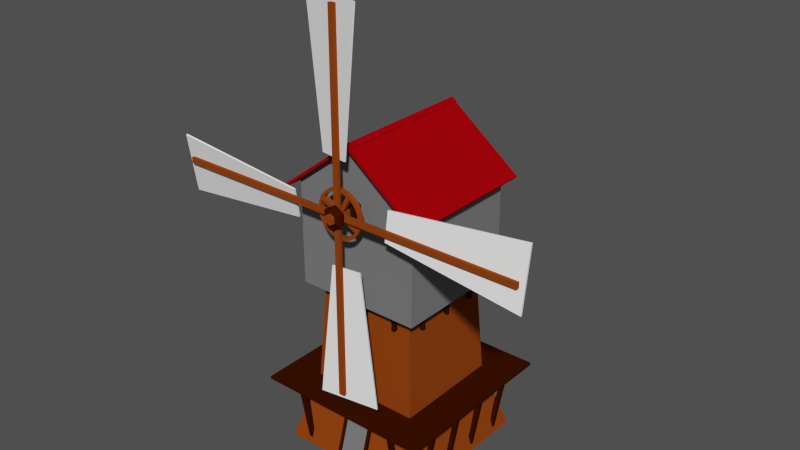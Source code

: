 # Source: WindMill_2_.blend  (saved by Blender 2.79.0; exported with 4.5.12 LTS)
import bpy
from mathutils import Matrix  # noqa: F401  (used for matrix-valued properties, if any)

bpy.ops.wm.read_factory_settings(use_empty=True)
scene = bpy.context.scene
scene.name = 'Scene'

# ---- collections
col_collection_1 = bpy.data.collections.new('Collection 1'); scene.collection.children.link(col_collection_1)

# ---- materials (node trees are filled in below, after node groups)
mat_material = bpy.data.materials.new('Material')
mat_material.alpha_threshold = 0.0
mat_material.roughness = 0.5
mat_material_001 = bpy.data.materials.new('Material.001')
mat_material_001.alpha_threshold = 0.0
mat_material_001.roughness = 0.5
mat_material_002 = bpy.data.materials.new('Material.002')
mat_material_002.alpha_threshold = 0.0
mat_material_002.roughness = 0.5
mat_material_003 = bpy.data.materials.new('Material.003')
mat_material_003.alpha_threshold = 0.0
mat_material_003.roughness = 0.5
mat_material_004 = bpy.data.materials.new('Material.004')
mat_material_004.alpha_threshold = 0.0
mat_material_004.roughness = 0.5

# ---- material node trees
mat_material.use_nodes = True; mat_material.node_tree.nodes.clear()
_N = mat_material.node_tree.nodes; _L = mat_material.node_tree.links
n0 = _N.new('ShaderNodeOutputMaterial'); n0.name = 'Material Output'; n0.location = (300, 300)
n1 = _N.new('ShaderNodeBsdfDiffuse'); n1.name = 'Diffuse BSDF'; n1.location = (10, 300)
n1.inputs[0].default_value = (0.3108, 0.06056, 0.007051, 1.0)
_L.new(n1.outputs[0], n0.inputs[0])
n0.is_active_output = True
mat_material_001.use_nodes = True; mat_material_001.node_tree.nodes.clear()
_N = mat_material_001.node_tree.nodes; _L = mat_material_001.node_tree.links
n0 = _N.new('ShaderNodeOutputMaterial'); n0.name = 'Material Output'; n0.location = (300, 300)
n1 = _N.new('ShaderNodeBsdfDiffuse'); n1.name = 'Diffuse BSDF'; n1.location = (10, 300)
_L.new(n1.outputs[0], n0.inputs[0])
n0.is_active_output = True
mat_material_002.use_nodes = True; mat_material_002.node_tree.nodes.clear()
_N = mat_material_002.node_tree.nodes; _L = mat_material_002.node_tree.links
n0 = _N.new('ShaderNodeOutputMaterial'); n0.name = 'Material Output'; n0.location = (300, 300)
n1 = _N.new('ShaderNodeBsdfDiffuse'); n1.name = 'Diffuse BSDF'; n1.location = (10, 300)
n1.inputs[0].default_value = (0.3844, 0.001275, 0.003889, 1.0)
_L.new(n1.outputs[0], n0.inputs[0])
n0.is_active_output = True
mat_material_003.use_nodes = True; mat_material_003.node_tree.nodes.clear()
_N = mat_material_003.node_tree.nodes; _L = mat_material_003.node_tree.links
n0 = _N.new('ShaderNodeOutputMaterial'); n0.name = 'Material Output'; n0.location = (300, 300)
n1 = _N.new('ShaderNodeBsdfDiffuse'); n1.name = 'Diffuse BSDF'; n1.location = (10, 300)
n1.inputs[0].default_value = (0.04696, 0.006543, 1.323e-05, 1.0)
_L.new(n1.outputs[0], n0.inputs[0])
n0.is_active_output = True
mat_material_004.use_nodes = True; mat_material_004.node_tree.nodes.clear()
_N = mat_material_004.node_tree.nodes; _L = mat_material_004.node_tree.links
n0 = _N.new('ShaderNodeOutputMaterial'); n0.name = 'Material Output'; n0.location = (300, 300)
n1 = _N.new('ShaderNodeBsdfDiffuse'); n1.name = 'Diffuse BSDF'; n1.location = (10, 300)
n1.inputs[0].default_value = (0.2203, 0.2203, 0.2203, 1.0)
_L.new(n1.outputs[0], n0.inputs[0])
n0.is_active_output = True

# ---- world
world_world = bpy.data.worlds.new('World'); scene.world = world_world
world_world.use_nodes = True; world_world.node_tree.nodes.clear()
_N = world_world.node_tree.nodes; _L = world_world.node_tree.links
n0 = _N.new('ShaderNodeOutputWorld'); n0.name = 'World Output'; n0.location = (300, 300)
n1 = _N.new('ShaderNodeBlackbody'); n1.name = 'Blackbody'; n1.location = (-272, 291)
n1.inputs[0].default_value = 7000.0
n2 = _N.new('ShaderNodeBackground'); n2.name = 'Background'; n2.location = (10, 300)
n2.inputs[0].default_value = (0.07837, 0.07837, 0.07837, 1.0)
_L.new(n2.outputs[0], n0.inputs[0])
n0.is_active_output = True
world_world.color = (0.4543, 0.4486, 0.6074)
world_world.use_sun_shadow = False
world_world.sun_shadow_jitter_overblur = 0.0
world_world.cycles.sampling_method = 'NONE'
world_world.cycles.sample_map_resolution = 256
world_world.light_settings.ao_factor = 0.4504

# ---- meshes
me_cube = bpy.data.meshes.new('Cube')
me_cube.from_pydata([(-1.133, -1.441, -1.313), (-1.133, -1.632, -0.2429), (-1.049, -1.441, -1.313), (-1.049, -1.632, -0.2429), (-1.133, -1.491, -1.484), (-1.133, -1.716, -0.2429), (-1.049, -1.491, -1.484), (-1.049, -1.716, -0.2429), (1.044, -1.44, -1.313), (1.044, -1.631, -0.2429), (1.129, -1.439, -1.313), (1.129, -1.631, -0.2429), (1.044, -1.49, -1.484), (1.044, -1.715, -0.2429), (1.129, -1.49, -1.484), (1.129, -1.715, -0.2429), (1.133, 1.441, -1.313), (1.133, 1.632, -0.2429), (1.049, 1.441, -1.313), (1.049, 1.632, -0.2429), (1.133, 1.491, -1.484), (1.133, 1.716, -0.2429), (1.049, 1.491, -1.484), (1.049, 1.716, -0.2429), (0.4075, 1.44, -1.313), (0.4074, 1.632, -0.2429), (0.3231, 1.44, -1.313), (0.323, 1.631, -0.2429), (0.4074, 1.49, -1.484), (0.4073, 1.716, -0.2429), (0.323, 1.49, -1.484), (0.3229, 1.716, -0.2429), (-0.3184, 1.44, -1.313), (-0.3185, 1.631, -0.2429), (-0.4028, 1.44, -1.313), (-0.4029, 1.631, -0.2429), (-0.3185, 1.49, -1.484), (-0.3186, 1.716, -0.2429), (-0.4029, 1.49, -1.484), (-0.403, 1.716, -0.2429), (-1.044, 1.44, -1.313), (-1.044, 1.631, -0.2429), (-1.129, 1.439, -1.313), (-1.129, 1.631, -0.2429), (-1.044, 1.49, -1.484), (-1.044, 1.715, -0.2429), (-1.129, 1.49, -1.484), (-1.129, 1.715, -0.2429), (-1.44, 1.134, -1.313), (-1.631, 1.134, -0.2429), (-1.44, 1.05, -1.313), (-1.631, 1.05, -0.2429), (-1.49, 1.134, -1.484), (-1.716, 1.134, -0.2429), (-1.49, 1.05, -1.484), (-1.716, 1.05, -0.2429), (-1.44, 0.4082, -1.313), (-1.631, 0.4082, -0.2429), (-1.44, 0.3238, -1.313), (-1.631, 0.3238, -0.2429), (-1.49, 0.4082, -1.484), (-1.716, 0.4082, -0.2429), (-1.49, 0.3238, -1.484), (-1.716, 0.3238, -0.2429), (-1.44, -0.3177, -1.313), (-1.631, -0.3177, -0.2429), (-1.44, -0.4021, -1.313), (-1.631, -0.4021, -0.2429), (-1.49, -0.3177, -1.484), (-1.716, -0.3177, -0.2429), (-1.49, -0.4021, -1.484), (-1.716, -0.4021, -0.2429), (-1.44, -1.044, -1.313), (-1.631, -1.044, -0.2429), (-1.44, -1.128, -1.313), (-1.631, -1.128, -0.2429), (-1.49, -1.044, -1.484), (-1.716, -1.044, -0.2429), (-1.49, -1.128, -1.484), (-1.716, -1.128, -0.2429), (1.44, -1.134, -1.313), (1.631, -1.134, -0.2429), (1.44, -1.05, -1.313), (1.631, -1.05, -0.2429), (1.49, -1.134, -1.484), (1.716, -1.134, -0.2429), (1.49, -1.05, -1.484), (1.716, -1.05, -0.2429), (1.44, -0.4082, -1.313), (1.631, -0.4082, -0.2429), (1.44, -0.3238, -1.313), (1.631, -0.3238, -0.2429), (1.49, -0.4082, -1.484), (1.716, -0.4082, -0.2429), (1.49, -0.3238, -1.484), (1.716, -0.3238, -0.2429), (1.44, 0.3177, -1.313), (1.631, 0.3177, -0.2429), (1.44, 0.4021, -1.313), (1.631, 0.4021, -0.2429), (1.49, 0.3177, -1.484), (1.716, 0.3177, -0.2429), (1.49, 0.4021, -1.484), (1.716, 0.4021, -0.2429), (1.44, 1.044, -1.313), (1.631, 1.044, -0.2429), (1.44, 1.128, -1.313), (1.631, 1.128, -0.2429), (1.49, 1.044, -1.484), (1.716, 1.044, -0.2429), (1.49, 1.128, -1.484), (1.716, 1.128, -0.2429), (0.0, -1.582, 4.331), (0.0, -1.668, 4.331), (0.09383, -1.582, 4.321), (0.09383, -1.668, 4.321), (0.1841, -1.582, 4.294), (0.1841, -1.668, 4.294), (0.2672, -1.582, 4.25), (0.2672, -1.668, 4.25), (0.3401, -1.582, 4.19), (0.3401, -1.668, 4.19), (0.3999, -1.582, 4.117), (0.3999, -1.668, 4.117), (0.4443, -1.582, 4.034), (0.4443, -1.668, 4.034), (0.4717, -1.582, 3.944), (0.4717, -1.668, 3.944), (0.481, -1.582, 3.85), (0.481, -1.668, 3.85), (0.4717, -1.582, 3.756), (0.4717, -1.668, 3.756), (0.4443, -1.582, 3.666), (0.4443, -1.668, 3.666), (0.3999, -1.582, 3.583), (0.3999, -1.668, 3.583), (0.3401, -1.582, 3.51), (0.3401, -1.668, 3.51), (0.2672, -1.582, 3.45), (0.2672, -1.668, 3.45), (0.1841, -1.582, 3.405), (0.1841, -1.668, 3.405), (0.09383, -1.582, 3.378), (0.09383, -1.668, 3.378), (-1.47e-07, -1.582, 3.369), (-1.47e-07, -1.668, 3.369), (-0.09383, -1.582, 3.378), (-0.09383, -1.668, 3.378), (-0.1841, -1.582, 3.405), (-0.1841, -1.668, 3.405), (-0.2672, -1.582, 3.45), (-0.2672, -1.668, 3.45), (-0.3401, -1.582, 3.51), (-0.3401, -1.668, 3.51), (-0.3999, -1.582, 3.583), (-0.3999, -1.668, 3.583), (-0.4443, -1.582, 3.666), (-0.4443, -1.668, 3.666), (-0.4717, -1.582, 3.756), (-0.4717, -1.668, 3.756), (-0.481, -1.582, 3.85), (-0.481, -1.668, 3.85), (-0.4717, -1.582, 3.944), (-0.4717, -1.668, 3.944), (-0.4443, -1.582, 4.034), (-0.4443, -1.668, 4.034), (-0.3999, -1.582, 4.117), (-0.3999, -1.668, 4.117), (-0.3401, -1.582, 4.19), (-0.3401, -1.668, 4.19), (-0.2672, -1.582, 4.25), (-0.2672, -1.668, 4.25), (-0.1841, -1.582, 4.294), (-0.1841, -1.668, 4.294), (-0.09383, -1.582, 4.321), (-0.09383, -1.668, 4.321), (0.0, -1.582, 4.271), (0.0, -1.668, 4.271), (0.08221, -1.582, 4.263), (0.08221, -1.668, 4.263), (0.1613, -1.582, 4.239), (0.1613, -1.668, 4.239), (0.2341, -1.582, 4.2), (0.2341, -1.668, 4.2), (0.298, -1.582, 4.148), (0.298, -1.668, 4.148), (0.3504, -1.582, 4.084), (0.3504, -1.668, 4.084), (0.3893, -1.582, 4.011), (0.3893, -1.668, 4.011), (0.4133, -1.582, 3.932), (0.4133, -1.668, 3.932), (0.4214, -1.582, 3.85), (0.4214, -1.668, 3.85), (0.4133, -1.582, 3.768), (0.4133, -1.668, 3.768), (0.3893, -1.582, 3.688), (0.3893, -1.668, 3.688), (0.3504, -1.582, 3.616), (0.3504, -1.668, 3.616), (0.298, -1.582, 3.552), (0.298, -1.668, 3.552), (0.2341, -1.582, 3.499), (0.2341, -1.668, 3.499), (0.1613, -1.582, 3.46), (0.1613, -1.668, 3.46), (0.08221, -1.582, 3.436), (0.08221, -1.668, 3.436), (-1.47e-07, -1.582, 3.428), (-1.47e-07, -1.668, 3.428), (-0.08221, -1.582, 3.436), (-0.08221, -1.668, 3.436), (-0.1613, -1.582, 3.46), (-0.1613, -1.668, 3.46), (-0.2341, -1.582, 3.499), (-0.2341, -1.668, 3.499), (-0.298, -1.582, 3.552), (-0.298, -1.668, 3.552), (-0.3504, -1.582, 3.616), (-0.3504, -1.668, 3.616), (-0.3893, -1.582, 3.688), (-0.3893, -1.668, 3.688), (-0.4133, -1.582, 3.768), (-0.4133, -1.668, 3.768), (-0.4214, -1.582, 3.85), (-0.4214, -1.668, 3.85), (-0.4133, -1.582, 3.932), (-0.4133, -1.668, 3.932), (-0.3893, -1.582, 4.011), (-0.3893, -1.668, 4.011), (-0.3504, -1.582, 4.084), (-0.3504, -1.668, 4.084), (-0.298, -1.582, 4.148), (-0.298, -1.668, 4.148), (-0.2341, -1.582, 4.2), (-0.2341, -1.668, 4.2), (-0.1613, -1.582, 4.239), (-0.1613, -1.668, 4.239), (-0.08221, -1.582, 4.263), (-0.08221, -1.668, 4.263), (0.02143, -1.582, 3.802), (0.02143, -1.668, 3.802), (-0.05142, -1.668, 3.841), (-0.05142, -1.582, 3.841), (-0.04752, -1.582, 3.828), (-0.04752, -1.668, 3.828), (-0.00858, -1.668, 3.901), (-0.00858, -1.582, 3.901), (-0.02143, -1.582, 3.897), (-0.02143, -1.668, 3.897), (0.05142, -1.668, 3.858), (0.05142, -1.582, 3.858), (0.04752, -1.582, 3.871), (0.04752, -1.668, 3.871), (0.00858, -1.668, 3.798), (0.00858, -1.582, 3.798), (-0.2608, -1.587, -1.605), (-0.2608, -1.326, -0.7241), (0.2608, -1.553, -1.604), (0.2608, -1.292, -0.7236), (0.2608, -1.587, -1.605), (0.2608, -1.326, -0.7241), (-0.2608, -1.292, -0.7236), (-0.2608, -1.553, -1.604), (-0.3246, -1.587, -1.605), (-0.3246, -1.308, -0.6643), (-0.3246, -1.241, -0.6643), (-0.3246, -1.52, -1.605), (0.3246, -1.241, -0.6643), (0.3246, -1.52, -1.605), (0.3246, -1.308, -0.6643), (0.3246, -1.587, -1.605), (-0.7408, -1.028, 1.534), (-0.7408, -0.9997, 2.002), (-0.6624, -1.028, 1.534), (-0.6624, -0.9997, 2.002), (-0.7408, -1.106, 1.534), (-0.7408, -1.078, 2.002), (-0.6624, -1.106, 1.534), (-0.6624, -1.078, 2.002), (-0.7408, -1.086, 1.808), (-0.7408, -1.162, 2.002), (-0.6624, -1.086, 1.808), (-0.6624, -1.162, 2.002), (-0.7408, -1.095, 1.665), (-0.7408, -1.241, 2.002), (-0.6624, -1.095, 1.665), (-0.6624, -1.241, 2.002), (-0.03469, -1.028, 1.534), (-0.03469, -0.9997, 2.002), (0.04377, -1.028, 1.534), (0.04377, -0.9997, 2.002), (-0.03469, -1.106, 1.534), (-0.03469, -1.078, 2.002), (0.04377, -1.106, 1.534), (0.04377, -1.078, 2.002), (-0.03469, -1.086, 1.808), (-0.03469, -1.162, 2.002), (0.04377, -1.086, 1.808), (0.04377, -1.162, 2.002), (-0.03469, -1.095, 1.665), (-0.03469, -1.241, 2.002), (0.04377, -1.095, 1.665), (0.04377, -1.241, 2.002), (0.6715, -1.028, 1.534), (0.6715, -0.9997, 2.002), (0.7499, -1.028, 1.534), (0.7499, -0.9997, 2.002), (0.6715, -1.106, 1.534), (0.6715, -1.078, 2.002), (0.7499, -1.106, 1.534), (0.7499, -1.078, 2.002), (0.6715, -1.086, 1.808), (0.6715, -1.162, 2.002), (0.7499, -1.086, 1.808), (0.7499, -1.162, 2.002), (0.6715, -1.095, 1.665), (0.6715, -1.241, 2.002), (0.7499, -1.095, 1.665), (0.7499, -1.241, 2.002), (0.7408, 1.028, 1.534), (0.7408, 0.9997, 2.002), (0.6624, 1.028, 1.534), (0.6624, 0.9997, 2.002), (0.7408, 1.106, 1.534), (0.7408, 1.078, 2.002), (0.6624, 1.106, 1.534), (0.6624, 1.078, 2.002), (0.7408, 1.086, 1.808), (0.7408, 1.162, 2.002), (0.6624, 1.086, 1.808), (0.6624, 1.162, 2.002), (0.7408, 1.095, 1.665), (0.7408, 1.241, 2.002), (0.6624, 1.095, 1.665), (0.6624, 1.241, 2.002), (0.03469, 1.028, 1.534), (0.03469, 0.9997, 2.002), (-0.04377, 1.028, 1.534), (-0.04377, 0.9997, 2.002), (0.03469, 1.106, 1.534), (0.03469, 1.078, 2.002), (-0.04377, 1.106, 1.534), (-0.04377, 1.078, 2.002), (0.03469, 1.086, 1.808), (0.03469, 1.162, 2.002), (-0.04377, 1.086, 1.808), (-0.04377, 1.162, 2.002), (0.03469, 1.095, 1.665), (0.03469, 1.241, 2.002), (-0.04377, 1.095, 1.665), (-0.04377, 1.241, 2.002), (-0.6715, 1.028, 1.534), (-0.6715, 0.9997, 2.002), (-0.7499, 1.028, 1.534), (-0.7499, 0.9997, 2.002), (-0.6715, 1.106, 1.534), (-0.6715, 1.078, 2.002), (-0.7499, 1.106, 1.534), (-0.7499, 1.078, 2.002), (-0.6715, 1.086, 1.808), (-0.6715, 1.162, 2.002), (-0.7499, 1.086, 1.808), (-0.7499, 1.162, 2.002), (-0.6715, 1.095, 1.665), (-0.6715, 1.241, 2.002), (-0.7499, 1.095, 1.665), (-0.7499, 1.241, 2.002), (-1.028, 0.7408, 1.534), (-0.9997, 0.7408, 2.002), (-1.028, 0.6624, 1.534), (-0.9997, 0.6624, 2.002), (-1.106, 0.7408, 1.534), (-1.078, 0.7408, 2.002), (-1.106, 0.6624, 1.534), (-1.078, 0.6624, 2.002), (-1.086, 0.7408, 1.808), (-1.162, 0.7408, 2.002), (-1.086, 0.6624, 1.808), (-1.162, 0.6624, 2.002), (-1.095, 0.7408, 1.665), (-1.241, 0.7408, 2.002), (-1.095, 0.6624, 1.665), (-1.241, 0.6624, 2.002), (-1.028, 0.03469, 1.534), (-0.9997, 0.03469, 2.002), (-1.028, -0.04377, 1.534), (-0.9997, -0.04377, 2.002), (-1.106, 0.03469, 1.534), (-1.078, 0.03469, 2.002), (-1.106, -0.04377, 1.534), (-1.078, -0.04377, 2.002), (-1.086, 0.03469, 1.808), (-1.162, 0.03469, 2.002), (-1.086, -0.04377, 1.808), (-1.162, -0.04377, 2.002), (-1.095, 0.03469, 1.665), (-1.241, 0.03469, 2.002), (-1.095, -0.04377, 1.665), (-1.241, -0.04377, 2.002), (-1.028, -0.6715, 1.534), (-0.9997, -0.6715, 2.002), (-1.028, -0.7499, 1.534), (-0.9997, -0.7499, 2.002), (-1.106, -0.6715, 1.534), (-1.078, -0.6715, 2.002), (-1.106, -0.7499, 1.534), (-1.078, -0.7499, 2.002), (-1.086, -0.6715, 1.808), (-1.162, -0.6715, 2.002), (-1.086, -0.7499, 1.808), (-1.162, -0.7499, 2.002), (-1.095, -0.6715, 1.665), (-1.241, -0.6715, 2.002), (-1.095, -0.7499, 1.665), (-1.241, -0.7499, 2.002), (1.028, -0.7408, 1.534), (0.9997, -0.7408, 2.002), (1.028, -0.6624, 1.534), (0.9997, -0.6624, 2.002), (1.106, -0.7408, 1.534), (1.078, -0.7408, 2.002), (1.106, -0.6624, 1.534), (1.078, -0.6624, 2.002), (1.086, -0.7408, 1.808), (1.162, -0.7408, 2.002), (1.086, -0.6624, 1.808), (1.162, -0.6624, 2.002), (1.095, -0.7408, 1.665), (1.241, -0.7408, 2.002), (1.095, -0.6624, 1.665), (1.241, -0.6624, 2.002), (1.028, -0.03469, 1.534), (0.9997, -0.03469, 2.002), (1.028, 0.04377, 1.534), (0.9997, 0.04377, 2.002), (1.106, -0.03469, 1.534), (1.078, -0.03469, 2.002), (1.106, 0.04377, 1.534), (1.078, 0.04377, 2.002), (1.086, -0.03469, 1.808), (1.162, -0.03469, 2.002), (1.086, 0.04377, 1.808), (1.162, 0.04377, 2.002), (1.095, -0.03469, 1.665), (1.241, -0.03469, 2.002), (1.095, 0.04377, 1.665), (1.241, 0.04377, 2.002), (1.028, 0.6715, 1.534), (0.9997, 0.6715, 2.002), (1.028, 0.7499, 1.534), (0.9997, 0.7499, 2.002), (1.106, 0.6715, 1.534), (1.078, 0.6715, 2.002), (1.106, 0.7499, 1.534), (1.078, 0.7499, 2.002), (1.086, 0.6715, 1.808), (1.162, 0.6715, 2.002), (1.086, 0.7499, 1.808), (1.162, 0.7499, 2.002), (1.095, 0.6715, 1.665), (1.241, 0.6715, 2.002), (1.095, 0.7499, 1.665), (1.241, 0.7499, 2.002), (-8.966e-08, -1.134, 4.03), (0.0, -1.416, 4.03), (0.1549, -1.134, 3.94), (0.1549, -1.416, 3.94), (0.1549, -1.134, 3.761), (0.1549, -1.416, 3.761), (-1.053e-07, -1.134, 3.672), (-1.564e-08, -1.416, 3.672), (-0.1549, -1.134, 3.761), (-0.1549, -1.416, 3.761), (-0.1549, -1.134, 3.94), (-0.1549, -1.416, 3.94), (0.1549, -1.493, 3.94), (3.527e-09, -1.493, 4.03), (0.1549, -1.493, 3.761), (-1.211e-08, -1.493, 3.672), (-0.1549, -1.493, 3.761), (-0.1549, -1.493, 3.94), (0.09251, -1.493, 3.904), (6.735e-10, -1.493, 3.958), (0.09251, -1.493, 3.797), (-8.665e-09, -1.493, 3.744), (-0.09251, -1.493, 3.797), (-0.09251, -1.493, 3.904), (0.09251, -1.754, 3.904), (1.84e-08, -1.754, 3.958), (0.09251, -1.754, 3.797), (9.062e-09, -1.754, 3.744), (-0.09251, -1.754, 3.797), (-0.09251, -1.754, 3.904), (0.1887, -1.754, 3.96), (1.905e-08, -1.754, 4.069), (0.1887, -1.754, 3.742), (8.562e-12, -1.754, 3.633), (-0.1887, -1.754, 3.742), (-0.1887, -1.754, 3.96), (0.1887, -1.83, 3.96), (1.829e-08, -1.83, 4.069), (0.1887, -1.83, 3.742), (-7.521e-10, -1.83, 3.633), (-0.1887, -1.83, 3.742), (-0.1887, -1.83, 3.96), (0.09463, -1.888, 3.905), (1.973e-08, -1.888, 3.96), (0.09463, -1.888, 3.796), (1.017e-08, -1.888, 3.742), (-0.09463, -1.888, 3.796), (-0.09463, -1.888, 3.905), (0.09463, -1.925, 3.905), (2.228e-08, -1.925, 3.96), (0.09463, -1.925, 3.796), (1.272e-08, -1.925, 3.742), (-0.09463, -1.925, 3.796), (-0.09463, -1.925, 3.905), (1.526, 1.526, -1.604), (1.526, -1.526, -1.604), (-1.526, -1.526, -1.604), (-1.526, 1.526, -1.604), (1.28, 1.28, 1.9), (1.28, -1.28, 1.9), (-1.28, -1.28, 1.9), (-1.28, 1.28, 1.9), (1.28, 1.28, 4.016), (1.28, -1.28, 4.016), (-1.28, -1.28, 4.016), (-1.28, 1.28, 4.016), (-0.0001757, 1.28, 5.003), (-0.0001757, -1.28, 5.003), (1.313, 1.28, 4.059), (1.313, -1.28, 4.059), (-1.313, -1.28, 4.059), (-1.313, 1.28, 4.059), (1.47, 1.28, 3.869), (1.47, -1.28, 3.869), (-1.47, -1.28, 3.869), (-1.47, 1.28, 3.869), (1.504, 1.28, 3.912), (1.504, -1.28, 3.912), (-1.504, -1.28, 3.912), (-1.504, 1.28, 3.912), (-1.28, -1.456, 4.016), (-0.0001757, 1.456, 5.003), (-1.28, 1.456, 4.016), (1.28, 1.456, 4.016), (1.28, -1.456, 4.016), (-0.0001757, -1.456, 5.003), (-1.313, -1.456, 4.059), (-1.313, 1.456, 4.059), (1.313, 1.456, 4.059), (1.313, -1.456, 4.059), (1.504, 1.456, 3.912), (1.47, 1.456, 3.869), (-1.47, -1.456, 3.869), (-1.504, -1.456, 3.912), (-1.504, 1.456, 3.912), (-1.47, 1.456, 3.869), (1.47, -1.456, 3.869), (1.504, -1.456, 3.912), (1.125, 1.125, -0.2453), (1.125, -1.125, -0.2453), (-1.125, -1.125, -0.2453), (-1.125, 1.125, -0.2453), (-0.0001166, 1.456, 5.008), (-0.0001166, -1.456, 5.008), (0.08546, 1.28, 5.003), (-0.08531, 1.28, 5.003), (-0.08531, -1.28, 5.003), (0.08546, -1.28, 5.003), (-0.08531, 1.456, 5.003), (-0.01244, 1.456, 5.032), (7.625e-05, 1.456, 5.068), (0.08546, 1.456, 5.003), (0.01253, 1.456, 5.032), (0.08546, -1.456, 5.003), (0.01253, -1.456, 5.032), (7.625e-05, -1.456, 5.068), (-0.08531, -1.456, 5.003), (-0.01244, -1.456, 5.032), (-0.08531, 1.456, 5.028), (7.664e-05, 1.456, 5.093), (0.08546, 1.456, 5.028), (0.08546, -1.456, 5.028), (7.664e-05, -1.456, 5.093), (-0.08531, -1.456, 5.028), (-0.08531, 1.28, 5.028), (-0.08531, -1.28, 5.028), (7.664e-05, -1.28, 5.093), (0.08546, -1.28, 5.028), (0.08546, 1.28, 5.028), (7.664e-05, 1.28, 5.093), (1.239, 1.239, 1.9), (1.239, -1.239, 1.9), (-1.239, 1.239, 1.9), (-1.239, -1.239, 1.9), (1.0, 1.0, 1.998), (1.0, -1.0, 1.998), (-1.0, 1.0, 1.998), (-1.0, -1.0, 1.998), (1.239, 1.239, 1.998), (1.239, -1.239, 1.998), (-1.239, 1.239, 1.998), (-1.239, -1.239, 1.998), (-1.125, 1.125, -0.1909), (-1.125, -1.125, -0.1909), (1.125, -1.125, -0.1909), (1.125, 1.125, -0.1909), (1.815, 1.815, -0.2453), (-1.815, 1.815, -0.2453), (-1.815, -1.815, -0.2453), (1.815, -1.815, -0.2453), (-1.815, 1.815, -0.1909), (-1.815, -1.815, -0.1909), (1.815, -1.815, -0.1909), (1.815, 1.815, -0.1909), (3.797, -1.745, 3.363), (1.034, -1.696, 3.676), (3.797, -1.712, 3.352), (1.034, -1.662, 3.67), (3.797, -1.56, 4.565), (1.034, -1.61, 4.246), (3.797, -1.527, 4.554), (1.034, -1.576, 4.24), (3.691, -1.739, 3.793), (0.04114, -1.739, 3.793), (3.691, -1.676, 3.793), (0.04114, -1.676, 3.793), (3.691, -1.739, 3.909), (0.04113, -1.739, 3.909), (3.691, -1.676, 3.909), (0.04113, -1.676, 3.909), (0.4883, -1.745, 7.648), (0.1752, -1.696, 4.885), (0.4992, -1.712, 7.648), (0.1813, -1.662, 4.885), (-0.714, -1.56, 7.648), (-0.3956, -1.61, 4.885), (-0.7032, -1.527, 7.648), (-0.3894, -1.576, 4.885), (0.05744, -1.739, 7.541), (0.05783, -1.739, 3.892), (0.05744, -1.676, 7.541), (0.05783, -1.676, 3.892), (-0.05821, -1.739, 7.541), (-0.05783, -1.739, 3.892), (-0.05821, -1.676, 7.541), (-0.05783, -1.676, 3.892), (-3.797, -1.745, 4.34), (-1.034, -1.696, 4.026), (-3.797, -1.712, 4.35), (-1.034, -1.662, 4.032), (-3.797, -1.56, 3.137), (-1.034, -1.61, 3.455), (-3.797, -1.527, 3.148), (-1.034, -1.576, 3.462), (-3.691, -1.739, 3.909), (-0.04113, -1.739, 3.909), (-3.691, -1.676, 3.909), (-0.04113, -1.676, 3.909), (-3.691, -1.739, 3.793), (-0.04113, -1.739, 3.793), (-3.691, -1.676, 3.793), (-0.04113, -1.676, 3.793), (-0.4887, -1.745, 0.05367), (-0.1753, -1.696, 2.817), (-0.4996, -1.712, 0.05367), (-0.1815, -1.662, 2.817), (0.7136, -1.56, 0.05367), (0.3955, -1.61, 2.817), (0.7028, -1.527, 0.05367), (0.3893, -1.576, 2.817), (-0.05783, -1.739, 0.1603), (-0.05783, -1.739, 3.81), (-0.05783, -1.676, 0.1603), (-0.05783, -1.676, 3.81), (0.05783, -1.739, 0.1603), (0.05783, -1.739, 3.81), (0.05783, -1.676, 0.1603), (0.05783, -1.676, 3.81), (-1.063, -1.063, 0.9036), (1.063, -1.063, 0.9036), (1.063, 1.063, 0.9036), (-1.063, 1.063, 0.9036), (1.526, -1.192e-07, -1.604), (-1.526, 3.576e-07, -1.604), (1.28, -7.153e-07, 1.9), (-1.28, 3.576e-07, 1.9), (1.28, -7.153e-07, 4.016), (-1.28, 3.576e-07, 4.016), (1.313, -7.153e-07, 4.059), (-1.313, 3.576e-07, 4.059), (1.47, -8.345e-07, 3.869), (-1.47, 3.576e-07, 3.869), (1.504, -8.345e-07, 3.912), (-1.504, 3.576e-07, 3.912), (-1.125, 2.384e-07, -0.2453), (1.125, -2.384e-07, -0.2453), (-0.08531, -7.153e-07, 5.003), (0.08546, -7.153e-07, 5.003), (-0.08531, -7.153e-07, 5.028), (0.08546, -7.153e-07, 5.028), (7.664e-05, -7.153e-07, 5.093), (1.239, -7.153e-07, 1.9), (-1.239, 3.576e-07, 1.9), (1.0, -5.364e-07, 1.998), (-1.0, 1.788e-07, 1.998), (1.239, -7.153e-07, 1.998), (-1.239, 3.576e-07, 1.998), (1.125, -3.576e-07, -0.1909), (-1.125, 2.384e-07, -0.1909), (-1.815, 2.384e-07, -0.2453), (1.815, -3.576e-07, -0.2453), (1.815, -4.768e-07, -0.1909), (-1.815, 4.768e-07, -0.1909), (1.063, -4.768e-07, 0.9036), (-1.063, 1.192e-07, 0.9036), (2.416, -1.721, 3.519), (2.416, -1.687, 3.511), (2.416, -1.551, 4.397), (2.416, -1.585, 4.406), (-2.416, -1.721, 4.183), (-2.416, -1.687, 4.191), (-2.416, -1.551, 3.305), (-2.416, -1.585, 3.296), (-0.332, -1.721, 1.435), (-0.3405, -1.687, 1.435), (0.5461, -1.551, 1.435), (0.5546, -1.585, 1.435), (0.3318, -1.721, 6.267), (0.3403, -1.687, 6.267), (-0.5463, -1.551, 6.267), (-0.5548, -1.585, 6.267), (0.4197, -1.7, 6.957), (-0.6247, -1.539, 6.957), (-0.6344, -1.573, 6.957), (0.4101, -1.733, 6.957), (0.2535, -1.708, 5.576), (0.2608, -1.675, 5.576), (-0.4679, -1.564, 5.576), (-0.4752, -1.597, 5.576), (3.106, -1.7, 3.431), (3.106, -1.539, 4.476), (3.106, -1.573, 4.485), (3.106, -1.733, 3.441), (1.725, -1.708, 3.597), (1.725, -1.675, 3.59), (1.725, -1.564, 4.319), (1.725, -1.597, 4.326), (-3.106, -1.7, 4.271), (-3.106, -1.539, 3.226), (-3.106, -1.573, 3.217), (-3.106, -1.733, 4.261), (-1.725, -1.708, 4.105), (-1.725, -1.675, 4.112), (-1.725, -1.564, 3.383), (-1.725, -1.597, 3.376), (-0.2537, -1.708, 2.126), (-0.261, -1.675, 2.126), (0.4677, -1.564, 2.126), (0.475, -1.597, 2.126), (-0.4201, -1.7, 0.7444), (0.6244, -1.539, 0.7444), (0.6341, -1.573, 0.7444), (-0.4104, -1.733, 0.7444), (1.034, -1.619, 3.955), (3.797, -1.619, 3.953), (1.034, -1.653, 3.961), (3.797, -1.653, 3.964), (2.416, -1.653, 3.962), (2.416, -1.619, 3.954), (3.106, -1.653, 3.963), (3.106, -1.619, 3.953), (1.725, -1.619, 3.954), (1.725, -1.653, 3.962), (-0.1041, -1.619, 4.885), (-0.102, -1.619, 7.648), (-0.1102, -1.653, 4.885), (-0.1128, -1.653, 7.648), (-0.1115, -1.653, 6.267), (-0.103, -1.619, 6.267), (-0.1122, -1.653, 6.957), (-0.1025, -1.619, 6.957), (-0.1035, -1.619, 5.576), (-0.1109, -1.653, 5.576), (-1.034, -1.619, 3.747), (-3.797, -1.619, 3.749), (-1.034, -1.653, 3.741), (-3.797, -1.653, 3.738), (-2.416, -1.653, 3.74), (-2.416, -1.619, 3.748), (-3.106, -1.653, 3.739), (-3.106, -1.619, 3.749), (-1.725, -1.619, 3.747), (-1.725, -1.653, 3.74), (0.1039, -1.619, 2.817), (0.1016, -1.619, 0.05367), (0.1101, -1.653, 2.817), (0.1124, -1.653, 0.05367), (0.1113, -1.653, 1.435), (0.1028, -1.619, 1.435), (0.1034, -1.619, 2.126), (0.1107, -1.653, 2.126), (0.1119, -1.653, 0.7444), (0.1022, -1.619, 0.7444)], [], [(1, 3, 2, 0), (3, 7, 6, 2), (7, 5, 4, 6), (5, 1, 0, 4), (9, 11, 10, 8), (11, 15, 14, 10), (15, 13, 12, 14), (13, 9, 8, 12), (17, 19, 18, 16), (19, 23, 22, 18), (23, 21, 20, 22), (21, 17, 16, 20), (25, 27, 26, 24), (27, 31, 30, 26), (31, 29, 28, 30), (29, 25, 24, 28), (33, 35, 34, 32), (35, 39, 38, 34), (39, 37, 36, 38), (37, 33, 32, 36), (41, 43, 42, 40), (43, 47, 46, 42), (47, 45, 44, 46), (45, 41, 40, 44), (49, 51, 50, 48), (51, 55, 54, 50), (55, 53, 52, 54), (53, 49, 48, 52), (57, 59, 58, 56), (59, 63, 62, 58), (63, 61, 60, 62), (61, 57, 56, 60), (65, 67, 66, 64), (67, 71, 70, 66), (71, 69, 68, 70), (69, 65, 64, 68), (73, 75, 74, 72), (75, 79, 78, 74), (79, 77, 76, 78), (77, 73, 72, 76), (81, 83, 82, 80), (83, 87, 86, 82), (87, 85, 84, 86), (85, 81, 80, 84), (89, 91, 90, 88), (91, 95, 94, 90), (95, 93, 92, 94), (93, 89, 88, 92), (97, 99, 98, 96), (99, 103, 102, 98), (103, 101, 100, 102), (101, 97, 96, 100), (105, 107, 106, 104), (107, 111, 110, 106), (111, 109, 108, 110), (109, 105, 104, 108), (112, 113, 115, 114), (114, 115, 117, 116), (116, 117, 119, 118), (118, 119, 121, 120), (120, 121, 123, 122), (122, 123, 125, 124), (124, 125, 127, 126), (126, 127, 129, 128), (128, 129, 131, 130), (130, 131, 133, 132), (132, 133, 135, 134), (134, 135, 137, 136), (136, 137, 139, 138), (138, 139, 141, 140), (140, 141, 143, 142), (142, 143, 145, 144), (144, 145, 147, 146), (146, 147, 149, 148), (148, 149, 151, 150), (150, 151, 153, 152), (152, 153, 155, 154), (154, 155, 157, 156), (156, 157, 159, 158), (158, 159, 161, 160), (160, 161, 163, 162), (162, 163, 165, 164), (164, 165, 167, 166), (166, 167, 169, 168), (168, 169, 171, 170), (170, 171, 173, 172), (174, 175, 113, 112), (172, 173, 175, 174), (178, 179, 177, 176), (180, 181, 179, 178), (184, 185, 183, 182), (186, 187, 185, 184), (188, 189, 187, 186), (190, 191, 189, 188), (192, 193, 191, 190), (194, 195, 193, 192), (196, 197, 195, 194), (200, 201, 199, 198), (202, 203, 201, 200), (204, 205, 203, 202), (206, 207, 205, 204), (208, 209, 207, 206), (210, 211, 209, 208), (212, 213, 211, 210), (216, 217, 215, 214), (218, 219, 217, 216), (220, 221, 219, 218), (222, 223, 221, 220), (224, 225, 223, 222), (226, 227, 225, 224), (228, 229, 227, 226), (232, 233, 231, 230), (234, 235, 233, 232), (236, 237, 235, 234), (176, 177, 239, 238), (238, 239, 237, 236), (112, 114, 178, 176), (115, 113, 177, 179), (114, 116, 180, 178), (117, 115, 179, 181), (116, 118, 182, 180), (119, 117, 181, 183), (118, 120, 184, 182), (121, 119, 183, 185), (120, 122, 186, 184), (123, 121, 185, 187), (122, 124, 188, 186), (125, 123, 187, 189), (124, 126, 190, 188), (127, 125, 189, 191), (126, 128, 192, 190), (129, 127, 191, 193), (128, 130, 194, 192), (131, 129, 193, 195), (130, 132, 196, 194), (133, 131, 195, 197), (132, 134, 198, 196), (135, 133, 197, 199), (134, 136, 200, 198), (137, 135, 199, 201), (136, 138, 202, 200), (139, 137, 201, 203), (138, 140, 204, 202), (141, 139, 203, 205), (140, 142, 206, 204), (143, 141, 205, 207), (142, 144, 208, 206), (145, 143, 207, 209), (144, 146, 210, 208), (147, 145, 209, 211), (146, 148, 212, 210), (149, 147, 211, 213), (148, 150, 214, 212), (151, 149, 213, 215), (150, 152, 216, 214), (153, 151, 215, 217), (152, 154, 218, 216), (155, 153, 217, 219), (154, 156, 220, 218), (157, 155, 219, 221), (156, 158, 222, 220), (159, 157, 221, 223), (158, 160, 224, 222), (161, 159, 223, 225), (160, 162, 226, 224), (163, 161, 225, 227), (162, 164, 228, 226), (165, 163, 227, 229), (164, 166, 230, 228), (167, 165, 229, 231), (166, 168, 232, 230), (169, 167, 231, 233), (168, 170, 234, 232), (171, 169, 233, 235), (170, 172, 236, 234), (173, 171, 235, 237), (172, 174, 238, 236), (175, 173, 237, 239), (174, 112, 176, 238), (113, 175, 239, 177), (183, 241, 240, 182), (181, 242, 241, 183), (180, 243, 242, 181), (182, 240, 243, 180), (199, 245, 244, 198), (197, 246, 245, 199), (196, 247, 246, 197), (198, 244, 247, 196), (215, 249, 248, 214), (213, 250, 249, 215), (212, 251, 250, 213), (214, 248, 251, 212), (231, 253, 252, 230), (229, 254, 253, 231), (228, 255, 254, 229), (230, 252, 255, 228), (260, 261, 259, 258), (256, 260, 258, 263), (257, 256, 263, 262), (261, 257, 262, 259), (261, 260, 271, 270), (265, 266, 267, 264), (268, 270, 271, 269), (270, 268, 266, 265), (256, 257, 265, 264), (259, 262, 263, 258), (257, 261, 270, 265), (275, 279, 278, 274), (279, 277, 276, 278), (277, 273, 272, 276), (272, 274, 278, 276), (281, 283, 282, 280), (283, 287, 286, 282), (287, 285, 284, 286), (285, 281, 280, 284), (291, 295, 294, 290), (295, 293, 292, 294), (293, 289, 288, 292), (288, 290, 294, 292), (297, 299, 298, 296), (299, 303, 302, 298), (303, 301, 300, 302), (301, 297, 296, 300), (307, 311, 310, 306), (311, 309, 308, 310), (309, 305, 304, 308), (304, 306, 310, 308), (313, 315, 314, 312), (315, 319, 318, 314), (319, 317, 316, 318), (317, 313, 312, 316), (323, 327, 326, 322), (327, 325, 324, 326), (325, 321, 320, 324), (320, 322, 326, 324), (329, 331, 330, 328), (331, 335, 334, 330), (335, 333, 332, 334), (333, 329, 328, 332), (339, 343, 342, 338), (343, 341, 340, 342), (341, 337, 336, 340), (336, 338, 342, 340), (345, 347, 346, 344), (347, 351, 350, 346), (351, 349, 348, 350), (349, 345, 344, 348), (355, 359, 358, 354), (359, 357, 356, 358), (357, 353, 352, 356), (352, 354, 358, 356), (361, 363, 362, 360), (363, 367, 366, 362), (367, 365, 364, 366), (365, 361, 360, 364), (371, 375, 374, 370), (375, 373, 372, 374), (373, 369, 368, 372), (368, 370, 374, 372), (377, 379, 378, 376), (379, 383, 382, 378), (383, 381, 380, 382), (381, 377, 376, 380), (387, 391, 390, 386), (391, 389, 388, 390), (389, 385, 384, 388), (384, 386, 390, 388), (393, 395, 394, 392), (395, 399, 398, 394), (399, 397, 396, 398), (397, 393, 392, 396), (403, 407, 406, 402), (407, 405, 404, 406), (405, 401, 400, 404), (400, 402, 406, 404), (409, 411, 410, 408), (411, 415, 414, 410), (415, 413, 412, 414), (413, 409, 408, 412), (419, 423, 422, 418), (423, 421, 420, 422), (421, 417, 416, 420), (416, 418, 422, 420), (425, 427, 426, 424), (427, 431, 430, 426), (431, 429, 428, 430), (429, 425, 424, 428), (435, 439, 438, 434), (439, 437, 436, 438), (437, 433, 432, 436), (432, 434, 438, 436), (441, 443, 442, 440), (443, 447, 446, 442), (447, 445, 444, 446), (445, 441, 440, 444), (451, 455, 454, 450), (455, 453, 452, 454), (453, 449, 448, 452), (448, 450, 454, 452), (457, 459, 458, 456), (459, 463, 462, 458), (463, 461, 460, 462), (461, 457, 456, 460), (464, 465, 467, 466), (466, 467, 469, 468), (468, 469, 471, 470), (470, 471, 473, 472), (469, 467, 476, 478), (474, 475, 465, 464), (472, 473, 475, 474), (512, 513, 515, 514), (479, 478, 484, 485), (475, 473, 480, 481), (467, 465, 477, 476), (471, 469, 478, 479), (465, 475, 481, 477), (473, 471, 479, 480), (484, 482, 488, 490), (476, 477, 483, 482), (477, 481, 487, 483), (480, 479, 485, 486), (478, 476, 482, 484), (481, 480, 486, 487), (488, 489, 495, 494), (487, 486, 492, 493), (485, 484, 490, 491), (482, 483, 489, 488), (483, 487, 493, 489), (486, 485, 491, 492), (499, 498, 504, 505), (489, 493, 499, 495), (492, 491, 497, 498), (490, 488, 494, 496), (493, 492, 498, 499), (491, 490, 496, 497), (501, 505, 511, 507), (497, 496, 502, 503), (494, 495, 501, 500), (495, 499, 505, 501), (498, 497, 503, 504), (496, 494, 500, 502), (511, 510, 516, 517), (504, 503, 509, 510), (502, 500, 506, 508), (505, 504, 510, 511), (503, 502, 508, 509), (500, 501, 507, 506), (513, 517, 516, 515), (509, 508, 514, 515), (506, 507, 513, 512), (507, 511, 517, 513), (510, 509, 515, 516), (508, 506, 512, 514), (686, 519, 520, 687), (689, 525, 596, 706), (524, 523, 527, 528), (688, 523, 595, 705), (692, 533, 541, 696), (688, 522, 526, 690), (689, 524, 528, 691), (522, 525, 529, 526), (535, 569, 572, 551), (532, 540, 554, 552), (530, 529, 546, 545), (695, 538, 542, 697), (694, 536, 540, 696), (541, 533, 553, 561), (691, 528, 538, 695), (528, 527, 531), (693, 535, 543, 697), (543, 535, 551, 558), (690, 526, 536, 694), (526, 530, 545, 547), (551, 546, 559, 558), (547, 552, 554, 555), (553, 548, 560, 561), (544, 550, 557, 556), (540, 536, 555, 554), (536, 526, 547, 555), (693, 534, 570, 700), (542, 538, 556, 557), (531, 527, 548, 549), (538, 528, 544, 556), (533, 571, 577, 553), (539, 543, 558, 559), (527, 537, 560, 548), (537, 541, 561, 560), (534, 542, 557, 550), (529, 539, 559, 546), (526, 529, 530), (528, 531, 549, 544), (519, 563, 564, 520), (687, 698, 565, 521), (521, 565, 562, 518), (686, 699, 563, 519), (545, 546, 551, 572), (549, 548, 553, 577), (574, 572, 582, 583), (545, 566, 576, 575), (549, 567, 581, 580), (692, 532, 568, 701), (570, 534, 550, 580), (568, 532, 552, 575), (574, 575, 576), (572, 574, 573), (579, 580, 581), (577, 571, 591, 585), (575, 574, 583, 584), (568, 575, 584, 592), (702, 589, 590, 704), (703, 592, 593, 704), (577, 579, 578), (573, 574, 576, 566), (582, 588, 593, 583), (592, 584, 583, 593), (700, 570, 589, 702), (579, 577, 585, 586), (578, 579, 581, 567), (570, 580, 587, 589), (589, 587, 586, 590), (585, 591, 590, 586), (572, 569, 588, 582), (701, 568, 592, 703), (580, 579, 586, 587), (547, 545, 575, 552), (566, 545, 572, 573), (567, 549, 577, 578), (544, 549, 580, 550), (596, 594, 602, 604), (706, 596, 604, 710), (525, 522, 594, 596), (523, 524, 597, 595), (601, 599, 603, 605), (707, 598, 602, 709), (708, 601, 605, 710), (598, 600, 604, 602), (595, 597, 605, 603), (705, 595, 603, 709), (718, 682, 601, 708), (682, 683, 599, 601), (717, 684, 598, 707), (684, 685, 600, 598), (698, 564, 612, 713), (699, 562, 610, 714), (711, 608, 616, 715), (712, 606, 614, 716), (610, 611, 614, 617), (714, 610, 617, 715), (612, 613, 616, 615), (713, 612, 615, 716), (608, 607, 615, 616), (606, 609, 617, 614), (564, 563, 613, 612), (562, 565, 611, 610), (746, 743, 620, 618), (774, 744, 624, 768), (744, 745, 622, 624), (773, 746, 618, 770), (770, 768, 624, 622), (769, 767, 621, 619), (627, 629, 628, 626), (629, 633, 632, 628), (633, 631, 630, 632), (631, 627, 626, 630), (626, 628, 632, 630), (631, 633, 629, 627), (738, 735, 636, 634), (784, 736, 640, 778), (736, 737, 638, 640), (783, 738, 634, 780), (780, 778, 640, 638), (779, 777, 637, 635), (643, 645, 644, 642), (645, 649, 648, 644), (649, 647, 646, 648), (647, 643, 642, 646), (642, 644, 648, 646), (647, 649, 645, 643), (754, 751, 652, 650), (794, 752, 656, 788), (752, 753, 654, 656), (793, 754, 650, 790), (790, 788, 656, 654), (789, 787, 653, 651), (659, 661, 660, 658), (661, 665, 664, 660), (665, 663, 662, 664), (663, 659, 658, 662), (658, 660, 664, 662), (663, 665, 661, 659), (766, 763, 668, 666), (806, 764, 672, 798), (764, 765, 670, 672), (805, 766, 666, 800), (800, 798, 672, 670), (799, 797, 669, 667), (675, 677, 676, 674), (677, 681, 680, 676), (681, 679, 678, 680), (679, 675, 674, 678), (674, 676, 680, 678), (679, 681, 677, 675), (609, 606, 685, 684), (711, 609, 684, 717), (607, 608, 683, 682), (712, 607, 682, 718), (606, 712, 718, 685), (608, 711, 717, 683), (611, 713, 716, 614), (613, 714, 715, 616), (607, 712, 716, 615), (609, 711, 715, 617), (563, 699, 714, 613), (565, 698, 713, 611), (683, 717, 707, 599), (685, 718, 708, 600), (594, 705, 709, 602), (600, 708, 710, 604), (599, 707, 709, 603), (597, 706, 710, 605), (571, 701, 703, 591), (569, 700, 702, 588), (591, 703, 704, 590), (588, 702, 704, 593), (533, 692, 701, 571), (518, 562, 699, 686), (520, 564, 698, 687), (535, 693, 700, 569), (527, 690, 694, 537), (534, 693, 697, 542), (529, 691, 695, 539), (537, 694, 696, 541), (539, 695, 697, 543), (525, 689, 691, 529), (523, 688, 690, 527), (532, 692, 696, 540), (522, 688, 705, 594), (524, 689, 706, 597), (518, 686, 687, 521), (776, 747, 719, 771), (749, 750, 722, 721), (775, 749, 721, 772), (747, 748, 720, 719), (796, 755, 723, 791), (757, 758, 726, 725), (795, 757, 725, 792), (755, 756, 724, 723), (804, 759, 727, 801), (761, 762, 730, 729), (803, 761, 729, 802), (759, 760, 728, 727), (786, 739, 731, 781), (741, 742, 734, 733), (785, 741, 733, 782), (739, 740, 732, 731), (781, 731, 738, 783), (733, 734, 737, 736), (782, 733, 736, 784), (731, 732, 735, 738), (635, 637, 740, 739), (777, 641, 741, 785), (641, 639, 742, 741), (779, 635, 739, 786), (771, 719, 746, 773), (721, 722, 745, 744), (772, 721, 744, 774), (719, 720, 743, 746), (619, 621, 748, 747), (767, 625, 749, 775), (625, 623, 750, 749), (769, 619, 747, 776), (791, 723, 754, 793), (725, 726, 753, 752), (792, 725, 752, 794), (723, 724, 751, 754), (651, 653, 756, 755), (787, 657, 757, 795), (657, 655, 758, 757), (789, 651, 755, 796), (667, 669, 760, 759), (797, 673, 761, 803), (673, 671, 762, 761), (799, 667, 759, 804), (801, 727, 766, 805), (729, 730, 765, 764), (802, 729, 764, 806), (727, 728, 763, 766), (623, 769, 776, 750), (621, 767, 775, 748), (720, 772, 774, 743), (722, 771, 773, 745), (748, 775, 772, 720), (750, 776, 771, 722), (623, 625, 767, 769), (618, 620, 768, 770), (745, 773, 770, 622), (743, 774, 768, 620), (639, 779, 786, 742), (637, 777, 785, 740), (732, 782, 784, 735), (734, 781, 783, 737), (740, 785, 782, 732), (742, 786, 781, 734), (639, 641, 777, 779), (634, 636, 778, 780), (737, 783, 780, 638), (735, 784, 778, 636), (655, 789, 796, 758), (653, 787, 795, 756), (724, 792, 794, 751), (726, 791, 793, 753), (756, 795, 792, 724), (758, 796, 791, 726), (655, 657, 787, 789), (650, 652, 788, 790), (753, 793, 790, 654), (751, 794, 788, 652), (728, 802, 806, 763), (730, 801, 805, 765), (671, 799, 804, 762), (669, 797, 803, 760), (760, 803, 802, 728), (762, 804, 801, 730), (671, 673, 797, 799), (666, 668, 798, 800), (765, 805, 800, 670), (763, 806, 798, 668)])
me_cube.polygons.foreach_set('material_index', [3, 3, 3, 3, 3, 3, 3, 3, 3, 3, 3, 3, 3, 3, 3, 3, 3, 3, 3, 3, 3, 3, 3, 3, 3, 3, 3, 3, 3, 3, 3, 3, 3, 3, 3, 3, 3, 3, 3, 3, 3, 3, 3, 3, 3, 3, 3, 3, 3, 3, 3, 3, 3, 3, 3, 3, 0, 0, 0, 0, 0, 0, 0, 0, 0, 0, 0, 0, 0, 0, 0, 0, 0, 0, 0, 0, 0, 0, 0, 0, 0, 0, 0, 0, 0, 0, 0, 0, 0, 0, 0, 0, 0, 0, 0, 0, 0, 0, 0, 0, 0, 0, 0, 0, 0, 0, 0, 0, 0, 0, 0, 0, 0, 0, 0, 0, 0, 0, 0, 0, 0, 0, 0, 0, 0, 0, 0, 0, 0, 0, 0, 0, 0, 0, 0, 0, 0, 0, 0, 0, 0, 0, 0, 0, 0, 0, 0, 0, 0, 0, 0, 0, 0, 0, 0, 0, 0, 0, 0, 0, 0, 0, 0, 0, 0, 0, 0, 0, 0, 0, 0, 0, 0, 0, 0, 0, 0, 0, 0, 0, 0, 0, 0, 0, 0, 0, 0, 0, 0, 0, 0, 0, 0, 0, 0, 0, 0, 3, 3, 3, 3, 3, 3, 3, 3, 4, 3, 3, 3, 3, 3, 3, 3, 3, 3, 3, 3, 3, 3, 3, 3, 3, 3, 3, 3, 3, 3, 3, 3, 3, 3, 3, 3, 3, 3, 3, 3, 3, 3, 3, 3, 3, 3, 0, 3, 3, 3, 3, 3, 3, 3, 3, 3, 3, 3, 3, 3, 3, 3, 3, 3, 3, 3, 3, 3, 3, 3, 3, 3, 3, 3, 3, 3, 3, 3, 3, 3, 3, 3, 3, 3, 3, 3, 3, 3, 3, 3, 3, 3, 3, 3, 3, 3, 3, 3, 3, 3, 3, 3, 3, 3, 3, 3, 3, 3, 3, 3, 3, 3, 3, 0, 3, 3, 3, 3, 3, 3, 0, 3, 3, 3, 3, 3, 3, 0, 0, 0, 0, 0, 3, 3, 3, 3, 3, 3, 3, 3, 3, 3, 3, 3, 0, 3, 3, 3, 3, 3, 0, 0, 0, 0, 0, 0, 0, 4, 4, 4, 2, 4, 4, 4, 2, 2, 2, 2, 2, 2, 2, 4, 2, 2, 2, 2, 2, 2, 2, 2, 2, 2, 2, 2, 2, 2, 2, 2, 2, 2, 2, 2, 4, 2, 0, 0, 0, 0, 2, 2, 2, 2, 2, 2, 2, 2, 2, 2, 2, 2, 2, 2, 2, 2, 2, 2, 2, 2, 2, 2, 2, 2, 2, 2, 2, 2, 2, 2, 2, 2, 2, 0, 0, 4, 4, 4, 4, 4, 4, 0, 0, 0, 0, 0, 0, 3, 3, 3, 3, 3, 3, 3, 3, 3, 3, 3, 3, 1, 1, 1, 1, 1, 1, 0, 0, 0, 0, 0, 0, 1, 1, 1, 1, 1, 1, 0, 0, 0, 0, 0, 0, 1, 1, 1, 1, 1, 1, 0, 0, 0, 0, 0, 0, 1, 1, 1, 1, 1, 1, 0, 0, 0, 0, 0, 0, 0, 0, 0, 0, 0, 0, 3, 3, 3, 3, 3, 3, 0, 0, 0, 4, 4, 0, 2, 2, 2, 2, 2, 0, 0, 2, 2, 2, 2, 2, 2, 4, 4, 2, 4, 4, 0, 1, 1, 1, 1, 1, 1, 1, 1, 1, 1, 1, 1, 1, 1, 1, 1, 1, 1, 1, 1, 1, 1, 1, 1, 1, 1, 1, 1, 1, 1, 1, 1, 1, 1, 1, 1, 1, 1, 1, 1, 1, 1, 1, 1, 1, 1, 1, 1, 1, 1, 1, 1, 1, 1, 1, 1, 1, 1, 1, 1, 1, 1, 1, 1, 1, 1, 1, 1, 1, 1, 1, 1, 1, 1, 1, 1, 1, 1, 1, 1, 1, 1, 1, 1, 1, 1, 1, 1])
_uv = me_cube.uv_layers.new(name='UVMap')
_uv.uv.foreach_set('vector', [0.03227, 0.9681, 0.01917, 0.9681, 0.01964, 0.7859, 0.03274, 0.7859, 0.07114, 0.9681, 0.05825, 0.9681, 0.05825, 0.7859, 0.07067, 0.7859, 0.05825, 0.9681, 0.04516, 0.9681, 0.04516, 0.7859, 0.05825, 0.7859, 0.04516, 0.9681, 0.03227, 0.9681, 0.03274, 0.7859, 0.04516, 0.7859, 0.03227, 0.9681, 0.01917, 0.9681, 0.01964, 0.7859, 0.03274, 0.7859, 0.07114, 0.9681, 0.05825, 0.9681, 0.05825, 0.7859, 0.07067, 0.7859, 0.05825, 0.9681, 0.04516, 0.9681, 0.04516, 0.7859, 0.05825, 0.7859, 0.04516, 0.9681, 0.03227, 0.9681, 0.03274, 0.7859, 0.04516, 0.7859, 0.03227, 0.9681, 0.01917, 0.9681, 0.01964, 0.7859, 0.03274, 0.7859, 0.07114, 0.9681, 0.05825, 0.9681, 0.05825, 0.7859, 0.07067, 0.7859, 0.05825, 0.9681, 0.04516, 0.9681, 0.04516, 0.7859, 0.05825, 0.7859, 0.04516, 0.9681, 0.03227, 0.9681, 0.03274, 0.7859, 0.04516, 0.7859, 0.03227, 0.9681, 0.01917, 0.9681, 0.01964, 0.7859, 0.03274, 0.7859, 0.07114, 0.9681, 0.05825, 0.9681, 0.05825, 0.7859, 0.07067, 0.7859, 0.05825, 0.9681, 0.04516, 0.9681, 0.04516, 0.7859, 0.05825, 0.7859, 0.04516, 0.9681, 0.03227, 0.9681, 0.03274, 0.7859, 0.04516, 0.7859, 0.03227, 0.9681, 0.01917, 0.9681, 0.01964, 0.7859, 0.03274, 0.7859, 0.07114, 0.9681, 0.05825, 0.9681, 0.05825, 0.7859, 0.07067, 0.7859, 0.05825, 0.9681, 0.04516, 0.9681, 0.04516, 0.7859, 0.05825, 0.7859, 0.04516, 0.9681, 0.03227, 0.9681, 0.03274, 0.7859, 0.04516, 0.7859, 0.03227, 0.9681, 0.01917, 0.9681, 0.01964, 0.7859, 0.03274, 0.7859, 0.07114, 0.9681, 0.05825, 0.9681, 0.05825, 0.7859, 0.07067, 0.7859, 0.05825, 0.9681, 0.04516, 0.9681, 0.04516, 0.7859, 0.05825, 0.7859, 0.04516, 0.9681, 0.03227, 0.9681, 0.03274, 0.7859, 0.04516, 0.7859, 0.03227, 0.9681, 0.01917, 0.9681, 0.01964, 0.7859, 0.03274, 0.7859, 0.07114, 0.9681, 0.05825, 0.9681, 0.05825, 0.7859, 0.07067, 0.7859, 0.05825, 0.9681, 0.04516, 0.9681, 0.04516, 0.7859, 0.05825, 0.7859, 0.04516, 0.9681, 0.03227, 0.9681, 0.03274, 0.7859, 0.04516, 0.7859, 0.03227, 0.9681, 0.01917, 0.9681, 0.01964, 0.7859, 0.03274, 0.7859, 0.07114, 0.9681, 0.05825, 0.9681, 0.05825, 0.7859, 0.07067, 0.7859, 0.05825, 0.9681, 0.04516, 0.9681, 0.04516, 0.7859, 0.05825, 0.7859, 0.04516, 0.9681, 0.03227, 0.9681, 0.03274, 0.7859, 0.04516, 0.7859, 0.03227, 0.9681, 0.01917, 0.9681, 0.01964, 0.7859, 0.03274, 0.7859, 0.07114, 0.9681, 0.05825, 0.9681, 0.05825, 0.7859, 0.07067, 0.7859, 0.05825, 0.9681, 0.04516, 0.9681, 0.04516, 0.7859, 0.05825, 0.7859, 0.04516, 0.9681, 0.03227, 0.9681, 0.03274, 0.7859, 0.04516, 0.7859, 0.03227, 0.9681, 0.01917, 0.9681, 0.01964, 0.7859, 0.03274, 0.7859, 0.07114, 0.9681, 0.05825, 0.9681, 0.05825, 0.7859, 0.07067, 0.7859, 0.05825, 0.9681, 0.04516, 0.9681, 0.04516, 0.7859, 0.05825, 0.7859, 0.04516, 0.9681, 0.03227, 0.9681, 0.03274, 0.7859, 0.04516, 0.7859, 0.03227, 0.9681, 0.01917, 0.9681, 0.01964, 0.7859, 0.03274, 0.7859, 0.07114, 0.9681, 0.05825, 0.9681, 0.05825, 0.7859, 0.07067, 0.7859, 0.05825, 0.9681, 0.04516, 0.9681, 0.04516, 0.7859, 0.05825, 0.7859, 0.04516, 0.9681, 0.03227, 0.9681, 0.03274, 0.7859, 0.04516, 0.7859, 0.03227, 0.9681, 0.01917, 0.9681, 0.01964, 0.7859, 0.03274, 0.7859, 0.07114, 0.9681, 0.05825, 0.9681, 0.05825, 0.7859, 0.07067, 0.7859, 0.05825, 0.9681, 0.04516, 0.9681, 0.04516, 0.7859, 0.05825, 0.7859, 0.04516, 0.9681, 0.03227, 0.9681, 0.03274, 0.7859, 0.04516, 0.7859, 0.03227, 0.9681, 0.01917, 0.9681, 0.01964, 0.7859, 0.03274, 0.7859, 0.07114, 0.9681, 0.05825, 0.9681, 0.05825, 0.7859, 0.07067, 0.7859, 0.05825, 0.9681, 0.04516, 0.9681, 0.04516, 0.7859, 0.05825, 0.7859, 0.04516, 0.9681, 0.03227, 0.9681, 0.03274, 0.7859, 0.04516, 0.7859, 0.03227, 0.9681, 0.01917, 0.9681, 0.01964, 0.7859, 0.03274, 0.7859, 0.07114, 0.9681, 0.05825, 0.9681, 0.05825, 0.7859, 0.07067, 0.7859, 0.05825, 0.9681, 0.04516, 0.9681, 0.04516, 0.7859, 0.05825, 0.7859, 0.04516, 0.9681, 0.03227, 0.9681, 0.03274, 0.7859, 0.04516, 0.7859, 0.1784, 0.9668, 0.1784, 0.9668, 0.1941, 0.9653, 0.1941, 0.9653, 0.1941, 0.9653, 0.1941, 0.9653, 0.2092, 0.9607, 0.2092, 0.9607, 0.2092, 0.9607, 0.2092, 0.9607, 0.2231, 0.9532, 0.2231, 0.9532, 0.2231, 0.9532, 0.2231, 0.9532, 0.2353, 0.9432, 0.2353, 0.9432, 0.2353, 0.9432, 0.2353, 0.9432, 0.2453, 0.931, 0.2453, 0.931, 0.2453, 0.931, 0.2453, 0.931, 0.2527, 0.9171, 0.2527, 0.9171, 0.2527, 0.9171, 0.2527, 0.9171, 0.2573, 0.902, 0.2573, 0.902, 0.2573, 0.902, 0.2573, 0.902, 0.2589, 0.8863, 0.2589, 0.8863, 0.2589, 0.8863, 0.2589, 0.8863, 0.2573, 0.8706, 0.2573, 0.8706, 0.2573, 0.8706, 0.2573, 0.8706, 0.2527, 0.8555, 0.2527, 0.8555, 0.2527, 0.8555, 0.2527, 0.8555, 0.2453, 0.8416, 0.2453, 0.8416, 0.2453, 0.8416, 0.2453, 0.8416, 0.2353, 0.8294, 0.2353, 0.8294, 0.2353, 0.8294, 0.2353, 0.8294, 0.2231, 0.8194, 0.2231, 0.8194, 0.2231, 0.8194, 0.2231, 0.8194, 0.2092, 0.812, 0.2092, 0.812, 0.2092, 0.812, 0.2092, 0.812, 0.1941, 0.8074, 0.1941, 0.8074, 0.1941, 0.8074, 0.1941, 0.8074, 0.1784, 0.8058, 0.1784, 0.8058, 0.1784, 0.8058, 0.1784, 0.8058, 0.1627, 0.8074, 0.1627, 0.8074, 0.1627, 0.8074, 0.1627, 0.8074, 0.1476, 0.812, 0.1476, 0.812, 0.1476, 0.812, 0.1476, 0.812, 0.1337, 0.8194, 0.1337, 0.8194, 0.1337, 0.8194, 0.1337, 0.8194, 0.1215, 0.8294, 0.1215, 0.8294, 0.1215, 0.8294, 0.1215, 0.8294, 0.1115, 0.8416, 0.1115, 0.8416, 0.1115, 0.8416, 0.1115, 0.8416, 0.104, 0.8555, 0.104, 0.8555, 0.104, 0.8555, 0.104, 0.8555, 0.09944, 0.8706, 0.09944, 0.8706, 0.09944, 0.8706, 0.09944, 0.8706, 0.0979, 0.8863, 0.0979, 0.8863, 0.0979, 0.8863, 0.0979, 0.8863, 0.09944, 0.902, 0.09944, 0.902, 0.09944, 0.902, 0.09944, 0.902, 0.104, 0.9171, 0.104, 0.9171, 0.104, 0.9171, 0.104, 0.9171, 0.1115, 0.931, 0.1115, 0.931, 0.1115, 0.931, 0.1115, 0.931, 0.1215, 0.9432, 0.1215, 0.9432, 0.1215, 0.9432, 0.1215, 0.9432, 0.1337, 0.9532, 0.1337, 0.9532, 0.1337, 0.9532, 0.1337, 0.9532, 0.1476, 0.9607, 0.1476, 0.9607, 0.1627, 0.9653, 0.1627, 0.9653, 0.1784, 0.9668, 0.1784, 0.9668, 0.1476, 0.9607, 0.1476, 0.9607, 0.1627, 0.9653, 0.1627, 0.9653, 0.1921, 0.9555, 0.1921, 0.9555, 0.1784, 0.9568, 0.1784, 0.9568, 0.2054, 0.9515, 0.2054, 0.9515, 0.1921, 0.9555, 0.1921, 0.9555, 0.2282, 0.9362, 0.2282, 0.9362, 0.2176, 0.945, 0.2176, 0.945, 0.237, 0.9255, 0.237, 0.9255, 0.2282, 0.9362, 0.2282, 0.9362, 0.2435, 0.9133, 0.2435, 0.9133, 0.237, 0.9255, 0.237, 0.9255, 0.2475, 0.9001, 0.2475, 0.9001, 0.2435, 0.9133, 0.2435, 0.9133, 0.2489, 0.8863, 0.2489, 0.8863, 0.2475, 0.9001, 0.2475, 0.9001, 0.2475, 0.8726, 0.2475, 0.8726, 0.2489, 0.8863, 0.2489, 0.8863, 0.2435, 0.8593, 0.2435, 0.8593, 0.2475, 0.8726, 0.2475, 0.8726, 0.2282, 0.8365, 0.2282, 0.8365, 0.237, 0.8471, 0.237, 0.8471, 0.2176, 0.8277, 0.2176, 0.8277, 0.2282, 0.8365, 0.2282, 0.8365, 0.2054, 0.8212, 0.2054, 0.8212, 0.2176, 0.8277, 0.2176, 0.8277, 0.1921, 0.8172, 0.1921, 0.8172, 0.2054, 0.8212, 0.2054, 0.8212, 0.1784, 0.8158, 0.1784, 0.8158, 0.1921, 0.8172, 0.1921, 0.8172, 0.1646, 0.8172, 0.1646, 0.8172, 0.1784, 0.8158, 0.1784, 0.8158, 0.1514, 0.8212, 0.1514, 0.8212, 0.1646, 0.8172, 0.1646, 0.8172, 0.1285, 0.8365, 0.1285, 0.8365, 0.1392, 0.8277, 0.1392, 0.8277, 0.1197, 0.8471, 0.1197, 0.8471, 0.1285, 0.8365, 0.1285, 0.8365, 0.1132, 0.8593, 0.1132, 0.8593, 0.1197, 0.8471, 0.1197, 0.8471, 0.1092, 0.8726, 0.1092, 0.8726, 0.1132, 0.8593, 0.1132, 0.8593, 0.1079, 0.8863, 0.1079, 0.8863, 0.1092, 0.8726, 0.1092, 0.8726, 0.1092, 0.9001, 0.1092, 0.9001, 0.1079, 0.8863, 0.1079, 0.8863, 0.1132, 0.9133, 0.1132, 0.9133, 0.1092, 0.9001, 0.1092, 0.9001, 0.1285, 0.9362, 0.1285, 0.9362, 0.1197, 0.9255, 0.1197, 0.9255, 0.1392, 0.945, 0.1392, 0.945, 0.1285, 0.9362, 0.1285, 0.9362, 0.1514, 0.9515, 0.1514, 0.9515, 0.1392, 0.945, 0.1392, 0.945, 0.1784, 0.9568, 0.1784, 0.9568, 0.1646, 0.9555, 0.1646, 0.9555, 0.1646, 0.9555, 0.1646, 0.9555, 0.1514, 0.9515, 0.1514, 0.9515, 0.1784, 0.9668, 0.1941, 0.9653, 0.1921, 0.9555, 0.1784, 0.9568, 0.1941, 0.9653, 0.1784, 0.9668, 0.1784, 0.9568, 0.1921, 0.9555, 0.1941, 0.9653, 0.2092, 0.9607, 0.2054, 0.9515, 0.1921, 0.9555, 0.2092, 0.9607, 0.1941, 0.9653, 0.1921, 0.9555, 0.2054, 0.9515, 0.2092, 0.9607, 0.2231, 0.9532, 0.2176, 0.945, 0.2054, 0.9515, 0.2231, 0.9532, 0.2092, 0.9607, 0.2054, 0.9515, 0.2176, 0.945, 0.2231, 0.9532, 0.2353, 0.9432, 0.2282, 0.9362, 0.2176, 0.945, 0.2353, 0.9432, 0.2231, 0.9532, 0.2176, 0.945, 0.2282, 0.9362, 0.2353, 0.9432, 0.2453, 0.931, 0.237, 0.9255, 0.2282, 0.9362, 0.2453, 0.931, 0.2353, 0.9432, 0.2282, 0.9362, 0.237, 0.9255, 0.2453, 0.931, 0.2527, 0.9171, 0.2435, 0.9133, 0.237, 0.9255, 0.2527, 0.9171, 0.2453, 0.931, 0.237, 0.9255, 0.2435, 0.9133, 0.2527, 0.9171, 0.2573, 0.902, 0.2475, 0.9001, 0.2435, 0.9133, 0.2573, 0.902, 0.2527, 0.9171, 0.2435, 0.9133, 0.2475, 0.9001, 0.2573, 0.902, 0.2589, 0.8863, 0.2489, 0.8863, 0.2475, 0.9001, 0.2589, 0.8863, 0.2573, 0.902, 0.2475, 0.9001, 0.2489, 0.8863, 0.2589, 0.8863, 0.2573, 0.8706, 0.2475, 0.8726, 0.2489, 0.8863, 0.2573, 0.8706, 0.2589, 0.8863, 0.2489, 0.8863, 0.2475, 0.8726, 0.2573, 0.8706, 0.2527, 0.8555, 0.2435, 0.8593, 0.2475, 0.8726, 0.2527, 0.8555, 0.2573, 0.8706, 0.2475, 0.8726, 0.2435, 0.8593, 0.2527, 0.8555, 0.2453, 0.8416, 0.237, 0.8471, 0.2435, 0.8593, 0.2453, 0.8416, 0.2527, 0.8555, 0.2435, 0.8593, 0.237, 0.8471, 0.2453, 0.8416, 0.2353, 0.8294, 0.2282, 0.8365, 0.237, 0.8471, 0.2353, 0.8294, 0.2453, 0.8416, 0.237, 0.8471, 0.2282, 0.8365, 0.2353, 0.8294, 0.2231, 0.8194, 0.2176, 0.8277, 0.2282, 0.8365, 0.2231, 0.8194, 0.2353, 0.8294, 0.2282, 0.8365, 0.2176, 0.8277, 0.2231, 0.8194, 0.2092, 0.812, 0.2054, 0.8212, 0.2176, 0.8277, 0.2092, 0.812, 0.2231, 0.8194, 0.2176, 0.8277, 0.2054, 0.8212, 0.2092, 0.812, 0.1941, 0.8074, 0.1921, 0.8172, 0.2054, 0.8212, 0.1941, 0.8074, 0.2092, 0.812, 0.2054, 0.8212, 0.1921, 0.8172, 0.1941, 0.8074, 0.1784, 0.8058, 0.1784, 0.8158, 0.1921, 0.8172, 0.1784, 0.8058, 0.1941, 0.8074, 0.1921, 0.8172, 0.1784, 0.8158, 0.1784, 0.8058, 0.1627, 0.8074, 0.1646, 0.8172, 0.1784, 0.8158, 0.1627, 0.8074, 0.1784, 0.8058, 0.1784, 0.8158, 0.1646, 0.8172, 0.1627, 0.8074, 0.1476, 0.812, 0.1514, 0.8212, 0.1646, 0.8172, 0.1476, 0.812, 0.1627, 0.8074, 0.1646, 0.8172, 0.1514, 0.8212, 0.1476, 0.812, 0.1337, 0.8194, 0.1392, 0.8277, 0.1514, 0.8212, 0.1337, 0.8194, 0.1476, 0.812, 0.1514, 0.8212, 0.1392, 0.8277, 0.1337, 0.8194, 0.1215, 0.8294, 0.1285, 0.8365, 0.1392, 0.8277, 0.1215, 0.8294, 0.1337, 0.8194, 0.1392, 0.8277, 0.1285, 0.8365, 0.1215, 0.8294, 0.1115, 0.8416, 0.1197, 0.8471, 0.1285, 0.8365, 0.1115, 0.8416, 0.1215, 0.8294, 0.1285, 0.8365, 0.1197, 0.8471, 0.1115, 0.8416, 0.104, 0.8555, 0.1132, 0.8593, 0.1197, 0.8471, 0.104, 0.8555, 0.1115, 0.8416, 0.1197, 0.8471, 0.1132, 0.8593, 0.104, 0.8555, 0.09944, 0.8706, 0.1092, 0.8726, 0.1132, 0.8593, 0.09944, 0.8706, 0.104, 0.8555, 0.1132, 0.8593, 0.1092, 0.8726, 0.09944, 0.8706, 0.0979, 0.8863, 0.1079, 0.8863, 0.1092, 0.8726, 0.0979, 0.8863, 0.09944, 0.8706, 0.1092, 0.8726, 0.1079, 0.8863, 0.0979, 0.8863, 0.09944, 0.902, 0.1092, 0.9001, 0.1079, 0.8863, 0.09944, 0.902, 0.0979, 0.8863, 0.1079, 0.8863, 0.1092, 0.9001, 0.09944, 0.902, 0.104, 0.9171, 0.1132, 0.9133, 0.1092, 0.9001, 0.104, 0.9171, 0.09944, 0.902, 0.1092, 0.9001, 0.1132, 0.9133, 0.104, 0.9171, 0.1115, 0.931, 0.1197, 0.9255, 0.1132, 0.9133, 0.1115, 0.931, 0.104, 0.9171, 0.1132, 0.9133, 0.1197, 0.9255, 0.1115, 0.931, 0.1215, 0.9432, 0.1285, 0.9362, 0.1197, 0.9255, 0.1215, 0.9432, 0.1115, 0.931, 0.1197, 0.9255, 0.1285, 0.9362, 0.1215, 0.9432, 0.1337, 0.9532, 0.1392, 0.945, 0.1285, 0.9362, 0.1337, 0.9532, 0.1215, 0.9432, 0.1285, 0.9362, 0.1392, 0.945, 0.1337, 0.9532, 0.1476, 0.9607, 0.1514, 0.9515, 0.1392, 0.945, 0.1476, 0.9607, 0.1337, 0.9532, 0.1392, 0.945, 0.1514, 0.9515, 0.1476, 0.9607, 0.1627, 0.9653, 0.1646, 0.9555, 0.1514, 0.9515, 0.1627, 0.9653, 0.1476, 0.9607, 0.1514, 0.9515, 0.1646, 0.9555, 0.1627, 0.9653, 0.1784, 0.9668, 0.1784, 0.9568, 0.1646, 0.9555, 0.1784, 0.9668, 0.1627, 0.9653, 0.1646, 0.9555, 0.1784, 0.9568, 0.2176, 0.945, 0.182, 0.8784, 0.182, 0.8784, 0.2176, 0.945, 0.2054, 0.9515, 0.1698, 0.8849, 0.182, 0.8784, 0.2176, 0.945, 0.2054, 0.9515, 0.1698, 0.8849, 0.1698, 0.8849, 0.2054, 0.9515, 0.2176, 0.945, 0.182, 0.8784, 0.1698, 0.8849, 0.2054, 0.9515, 0.237, 0.8471, 0.1704, 0.8827, 0.1704, 0.8827, 0.237, 0.8471, 0.2435, 0.8593, 0.1769, 0.8949, 0.1704, 0.8827, 0.237, 0.8471, 0.2435, 0.8593, 0.1769, 0.8949, 0.1769, 0.8949, 0.2435, 0.8593, 0.237, 0.8471, 0.1704, 0.8827, 0.1769, 0.8949, 0.2435, 0.8593, 0.1392, 0.8277, 0.1748, 0.8943, 0.1748, 0.8943, 0.1392, 0.8277, 0.1514, 0.8212, 0.187, 0.8878, 0.1748, 0.8943, 0.1392, 0.8277, 0.1514, 0.8212, 0.187, 0.8878, 0.187, 0.8878, 0.1514, 0.8212, 0.1392, 0.8277, 0.1748, 0.8943, 0.187, 0.8878, 0.1514, 0.8212, 0.1197, 0.9255, 0.1863, 0.8899, 0.1863, 0.8899, 0.1197, 0.9255, 0.1132, 0.9133, 0.1798, 0.8777, 0.1863, 0.8899, 0.1197, 0.9255, 0.1132, 0.9133, 0.1798, 0.8777, 0.1798, 0.8777, 0.1132, 0.9133, 0.1197, 0.9255, 0.1863, 0.8899, 0.1798, 0.8777, 0.1132, 0.9133, 0.6021, 0.7873, 0.6006, 0.9392, 0.5941, 0.9288, 0.5945, 0.7989, 0.514, 0.7873, 0.6021, 0.7873, 0.5945, 0.7989, 0.5219, 0.7984, 0.5136, 0.9392, 0.514, 0.7873, 0.5219, 0.7984, 0.5214, 0.9288, 0.6006, 0.9392, 0.5136, 0.9392, 0.5214, 0.9288, 0.5941, 0.9288, 0.6006, 0.9392, 0.6021, 0.7873, 0.6129, 0.7797, 0.6139, 0.9586, 0.4986, 0.959, 0.4798, 0.974, 0.4811, 0.7793, 0.5034, 0.7797, 0.6308, 0.974, 0.6139, 0.9586, 0.6129, 0.7797, 0.6325, 0.782, 0.6139, 0.9586, 0.6308, 0.974, 0.4798, 0.974, 0.4986, 0.959, 0.514, 0.7873, 0.5136, 0.9392, 0.4986, 0.959, 0.5034, 0.7797, 0.5941, 0.9288, 0.5214, 0.9288, 0.5219, 0.7984, 0.5945, 0.7989, 0.5136, 0.9392, 0.6006, 0.9392, 0.6139, 0.9586, 0.4986, 0.959, 0.7823, 0.9735, 0.7647, 0.9735, 0.7647, 0.8466, 0.7823, 0.8342, 0.7647, 0.9735, 0.7345, 0.9735, 0.7345, 0.8466, 0.7647, 0.8466, 0.7345, 0.9735, 0.719, 0.9735, 0.719, 0.8342, 0.7345, 0.8466, 0.719, 0.8342, 0.7823, 0.8342, 0.7647, 0.8466, 0.7345, 0.8466, 0.8834, 0.9286, 0.8606, 0.9286, 0.8606, 0.8456, 0.8834, 0.8456, 0.8606, 0.9286, 0.8407, 0.9286, 0.8407, 0.8456, 0.8606, 0.8456, 0.8407, 0.9286, 0.8179, 0.9286, 0.8179, 0.8456, 0.8407, 0.8456, 0.8179, 0.9286, 0.7981, 0.9286, 0.7981, 0.8456, 0.8179, 0.8456, 0.7823, 0.9735, 0.7647, 0.9735, 0.7647, 0.8466, 0.7823, 0.8342, 0.7647, 0.9735, 0.7345, 0.9735, 0.7345, 0.8466, 0.7647, 0.8466, 0.7345, 0.9735, 0.719, 0.9735, 0.719, 0.8342, 0.7345, 0.8466, 0.719, 0.8342, 0.7823, 0.8342, 0.7647, 0.8466, 0.7345, 0.8466, 0.8834, 0.9286, 0.8606, 0.9286, 0.8606, 0.8456, 0.8834, 0.8456, 0.8606, 0.9286, 0.8407, 0.9286, 0.8407, 0.8456, 0.8606, 0.8456, 0.8407, 0.9286, 0.8179, 0.9286, 0.8179, 0.8456, 0.8407, 0.8456, 0.8179, 0.9286, 0.7981, 0.9286, 0.7981, 0.8456, 0.8179, 0.8456, 0.7823, 0.9735, 0.7647, 0.9735, 0.7647, 0.8466, 0.7823, 0.8342, 0.7647, 0.9735, 0.7345, 0.9735, 0.7345, 0.8466, 0.7647, 0.8466, 0.7345, 0.9735, 0.719, 0.9735, 0.719, 0.8342, 0.7345, 0.8466, 0.719, 0.8342, 0.7823, 0.8342, 0.7647, 0.8466, 0.7345, 0.8466, 0.8834, 0.9286, 0.8606, 0.9286, 0.8606, 0.8456, 0.8834, 0.8456, 0.8606, 0.9286, 0.8407, 0.9286, 0.8407, 0.8456, 0.8606, 0.8456, 0.8407, 0.9286, 0.8179, 0.9286, 0.8179, 0.8456, 0.8407, 0.8456, 0.8179, 0.9286, 0.7981, 0.9286, 0.7981, 0.8456, 0.8179, 0.8456, 0.7823, 0.9735, 0.7647, 0.9735, 0.7647, 0.8466, 0.7823, 0.8342, 0.7647, 0.9735, 0.7345, 0.9735, 0.7345, 0.8466, 0.7647, 0.8466, 0.7345, 0.9735, 0.719, 0.9735, 0.719, 0.8342, 0.7345, 0.8466, 0.719, 0.8342, 0.7823, 0.8342, 0.7647, 0.8466, 0.7345, 0.8466, 0.8834, 0.9286, 0.8606, 0.9286, 0.8606, 0.8456, 0.8834, 0.8456, 0.8606, 0.9286, 0.8407, 0.9286, 0.8407, 0.8456, 0.8606, 0.8456, 0.8407, 0.9286, 0.8179, 0.9286, 0.8179, 0.8456, 0.8407, 0.8456, 0.8179, 0.9286, 0.7981, 0.9286, 0.7981, 0.8456, 0.8179, 0.8456, 0.7823, 0.9735, 0.7647, 0.9735, 0.7647, 0.8466, 0.7823, 0.8342, 0.7647, 0.9735, 0.7345, 0.9735, 0.7345, 0.8466, 0.7647, 0.8466, 0.7345, 0.9735, 0.719, 0.9735, 0.719, 0.8342, 0.7345, 0.8466, 0.719, 0.8342, 0.7823, 0.8342, 0.7647, 0.8466, 0.7345, 0.8466, 0.8834, 0.9286, 0.8606, 0.9286, 0.8606, 0.8456, 0.8834, 0.8456, 0.8606, 0.9286, 0.8407, 0.9286, 0.8407, 0.8456, 0.8606, 0.8456, 0.8407, 0.9286, 0.8179, 0.9286, 0.8179, 0.8456, 0.8407, 0.8456, 0.8179, 0.9286, 0.7981, 0.9286, 0.7981, 0.8456, 0.8179, 0.8456, 0.7823, 0.9735, 0.7647, 0.9735, 0.7647, 0.8466, 0.7823, 0.8342, 0.7647, 0.9735, 0.7345, 0.9735, 0.7345, 0.8466, 0.7647, 0.8466, 0.7345, 0.9735, 0.719, 0.9735, 0.719, 0.8342, 0.7345, 0.8466, 0.719, 0.8342, 0.7823, 0.8342, 0.7647, 0.8466, 0.7345, 0.8466, 0.8834, 0.9286, 0.8606, 0.9286, 0.8606, 0.8456, 0.8834, 0.8456, 0.8606, 0.9286, 0.8407, 0.9286, 0.8407, 0.8456, 0.8606, 0.8456, 0.8407, 0.9286, 0.8179, 0.9286, 0.8179, 0.8456, 0.8407, 0.8456, 0.8179, 0.9286, 0.7981, 0.9286, 0.7981, 0.8456, 0.8179, 0.8456, 0.7823, 0.9735, 0.7647, 0.9735, 0.7647, 0.8466, 0.7823, 0.8342, 0.7647, 0.9735, 0.7345, 0.9735, 0.7345, 0.8466, 0.7647, 0.8466, 0.7345, 0.9735, 0.719, 0.9735, 0.719, 0.8342, 0.7345, 0.8466, 0.719, 0.8342, 0.7823, 0.8342, 0.7647, 0.8466, 0.7345, 0.8466, 0.8834, 0.9286, 0.8606, 0.9286, 0.8606, 0.8456, 0.8834, 0.8456, 0.8606, 0.9286, 0.8407, 0.9286, 0.8407, 0.8456, 0.8606, 0.8456, 0.8407, 0.9286, 0.8179, 0.9286, 0.8179, 0.8456, 0.8407, 0.8456, 0.8179, 0.9286, 0.7981, 0.9286, 0.7981, 0.8456, 0.8179, 0.8456, 0.7823, 0.9735, 0.7647, 0.9735, 0.7647, 0.8466, 0.7823, 0.8342, 0.7647, 0.9735, 0.7345, 0.9735, 0.7345, 0.8466, 0.7647, 0.8466, 0.7345, 0.9735, 0.719, 0.9735, 0.719, 0.8342, 0.7345, 0.8466, 0.719, 0.8342, 0.7823, 0.8342, 0.7647, 0.8466, 0.7345, 0.8466, 0.8834, 0.9286, 0.8606, 0.9286, 0.8606, 0.8456, 0.8834, 0.8456, 0.8606, 0.9286, 0.8407, 0.9286, 0.8407, 0.8456, 0.8606, 0.8456, 0.8407, 0.9286, 0.8179, 0.9286, 0.8179, 0.8456, 0.8407, 0.8456, 0.8179, 0.9286, 0.7981, 0.9286, 0.7981, 0.8456, 0.8179, 0.8456, 0.7823, 0.9735, 0.7647, 0.9735, 0.7647, 0.8466, 0.7823, 0.8342, 0.7647, 0.9735, 0.7345, 0.9735, 0.7345, 0.8466, 0.7647, 0.8466, 0.7345, 0.9735, 0.719, 0.9735, 0.719, 0.8342, 0.7345, 0.8466, 0.719, 0.8342, 0.7823, 0.8342, 0.7647, 0.8466, 0.7345, 0.8466, 0.8834, 0.9286, 0.8606, 0.9286, 0.8606, 0.8456, 0.8834, 0.8456, 0.8606, 0.9286, 0.8407, 0.9286, 0.8407, 0.8456, 0.8606, 0.8456, 0.8407, 0.9286, 0.8179, 0.9286, 0.8179, 0.8456, 0.8407, 0.8456, 0.8179, 0.9286, 0.7981, 0.9286, 0.7981, 0.8456, 0.8179, 0.8456, 0.7823, 0.9735, 0.7647, 0.9735, 0.7647, 0.8466, 0.7823, 0.8342, 0.7647, 0.9735, 0.7345, 0.9735, 0.7345, 0.8466, 0.7647, 0.8466, 0.7345, 0.9735, 0.719, 0.9735, 0.719, 0.8342, 0.7345, 0.8466, 0.719, 0.8342, 0.7823, 0.8342, 0.7647, 0.8466, 0.7345, 0.8466, 0.8834, 0.9286, 0.8606, 0.9286, 0.8606, 0.8456, 0.8834, 0.8456, 0.8606, 0.9286, 0.8407, 0.9286, 0.8407, 0.8456, 0.8606, 0.8456, 0.8407, 0.9286, 0.8179, 0.9286, 0.8179, 0.8456, 0.8407, 0.8456, 0.8179, 0.9286, 0.7981, 0.9286, 0.7981, 0.8456, 0.8179, 0.8456, 0.7823, 0.9735, 0.7647, 0.9735, 0.7647, 0.8466, 0.7823, 0.8342, 0.7647, 0.9735, 0.7345, 0.9735, 0.7345, 0.8466, 0.7647, 0.8466, 0.7345, 0.9735, 0.719, 0.9735, 0.719, 0.8342, 0.7345, 0.8466, 0.719, 0.8342, 0.7823, 0.8342, 0.7647, 0.8466, 0.7345, 0.8466, 0.8834, 0.9286, 0.8606, 0.9286, 0.8606, 0.8456, 0.8834, 0.8456, 0.8606, 0.9286, 0.8407, 0.9286, 0.8407, 0.8456, 0.8606, 0.8456, 0.8407, 0.9286, 0.8179, 0.9286, 0.8179, 0.8456, 0.8407, 0.8456, 0.8179, 0.9286, 0.7981, 0.9286, 0.7981, 0.8456, 0.8179, 0.8456, 0.7823, 0.9735, 0.7647, 0.9735, 0.7647, 0.8466, 0.7823, 0.8342, 0.7647, 0.9735, 0.7345, 0.9735, 0.7345, 0.8466, 0.7647, 0.8466, 0.7345, 0.9735, 0.719, 0.9735, 0.719, 0.8342, 0.7345, 0.8466, 0.719, 0.8342, 0.7823, 0.8342, 0.7647, 0.8466, 0.7345, 0.8466, 0.8834, 0.9286, 0.8606, 0.9286, 0.8606, 0.8456, 0.8834, 0.8456, 0.8606, 0.9286, 0.8407, 0.9286, 0.8407, 0.8456, 0.8606, 0.8456, 0.8407, 0.9286, 0.8179, 0.9286, 0.8179, 0.8456, 0.8407, 0.8456, 0.8179, 0.9286, 0.7981, 0.9286, 0.7981, 0.8456, 0.8179, 0.8456, 0.3979, 0.8979, 0.4097, 0.899, 0.4097, 0.9125, 0.3979, 0.9118, 0.3979, 0.9118, 0.4097, 0.9125, 0.4097, 0.9261, 0.3979, 0.9265, 0.3979, 0.9265, 0.4097, 0.9261, 0.4097, 0.9408, 0.3979, 0.942, 0.3979, 0.8605, 0.4097, 0.8628, 0.4097, 0.8741, 0.3979, 0.8723, 0.4097, 0.9261, 0.4097, 0.9125, 0.4171, 0.9127, 0.4171, 0.9243, 0.3979, 0.8847, 0.4097, 0.886, 0.4097, 0.899, 0.3979, 0.8979, 0.3979, 0.8723, 0.4097, 0.8741, 0.4097, 0.886, 0.3979, 0.8847, 0.3366, 0.8748, 0.3534, 0.8865, 0.3189, 0.9062, 0.3191, 0.8849, 0.4171, 0.937, 0.4171, 0.9243, 0.4274, 0.9288, 0.4274, 0.9388, 0.4097, 0.886, 0.4097, 0.8741, 0.4171, 0.8796, 0.4171, 0.8898, 0.4097, 0.9125, 0.4097, 0.899, 0.4171, 0.9011, 0.4171, 0.9127, 0.4097, 0.9408, 0.4097, 0.9261, 0.4171, 0.9243, 0.4171, 0.937, 0.4097, 0.899, 0.4097, 0.886, 0.4171, 0.8898, 0.4171, 0.9011, 0.4097, 0.8741, 0.4097, 0.8628, 0.4171, 0.87, 0.4171, 0.8796, 0.4274, 0.9288, 0.4274, 0.9165, 0.4385, 0.9175, 0.4385, 0.9296, 0.4171, 0.9127, 0.4171, 0.9011, 0.4274, 0.9033, 0.4274, 0.9165, 0.4171, 0.9011, 0.4171, 0.8898, 0.4274, 0.8903, 0.4274, 0.9033, 0.4171, 0.8796, 0.4171, 0.87, 0.4274, 0.8695, 0.4274, 0.8787, 0.4171, 0.9243, 0.4171, 0.9127, 0.4274, 0.9165, 0.4274, 0.9288, 0.4171, 0.8898, 0.4171, 0.8796, 0.4274, 0.8787, 0.4274, 0.8903, 0.4385, 0.9175, 0.4385, 0.9036, 0.4512, 0.9054, 0.4512, 0.9204, 0.4274, 0.8903, 0.4274, 0.8787, 0.4385, 0.8757, 0.4385, 0.8891, 0.4274, 0.9388, 0.4274, 0.9288, 0.4385, 0.9296, 0.4385, 0.938, 0.4274, 0.9165, 0.4274, 0.9033, 0.4385, 0.9036, 0.4385, 0.9175, 0.4274, 0.9033, 0.4274, 0.8903, 0.4385, 0.8891, 0.4385, 0.9036, 0.4274, 0.8787, 0.4274, 0.8695, 0.4385, 0.8667, 0.4385, 0.8757, 0.3862, 0.9257, 0.3362, 0.955, 0.3357, 0.945, 0.3773, 0.9213, 0.4385, 0.9036, 0.4385, 0.8891, 0.4512, 0.8885, 0.4512, 0.9054, 0.4385, 0.8757, 0.4385, 0.8667, 0.4512, 0.855, 0.4512, 0.8702, 0.4385, 0.9296, 0.4385, 0.9175, 0.4512, 0.9204, 0.4512, 0.933, 0.4385, 0.8891, 0.4385, 0.8757, 0.4512, 0.8702, 0.4512, 0.8885, 0.4385, 0.938, 0.4385, 0.9296, 0.4512, 0.933, 0.4512, 0.9417, 0.3778, 0.8731, 0.3773, 0.9213, 0.3567, 0.9094, 0.3566, 0.8845, 0.2862, 0.925, 0.2862, 0.867, 0.295, 0.8713, 0.2945, 0.9196, 0.3361, 0.8377, 0.3862, 0.8677, 0.3778, 0.8731, 0.3366, 0.8476, 0.3862, 0.8677, 0.3862, 0.9257, 0.3773, 0.9213, 0.3778, 0.8731, 0.3362, 0.955, 0.2862, 0.925, 0.2945, 0.9196, 0.3357, 0.945, 0.2862, 0.867, 0.3361, 0.8377, 0.3366, 0.8476, 0.295, 0.8713, 0.3567, 0.9094, 0.3359, 0.9217, 0.3357, 0.9179, 0.3532, 0.9078, 0.3357, 0.945, 0.2945, 0.9196, 0.3157, 0.9082, 0.3359, 0.9217, 0.295, 0.8713, 0.3366, 0.8476, 0.3364, 0.871, 0.3156, 0.8833, 0.3773, 0.9213, 0.3357, 0.945, 0.3359, 0.9217, 0.3567, 0.9094, 0.2945, 0.9196, 0.295, 0.8713, 0.3156, 0.8833, 0.3157, 0.9082, 0.3366, 0.8476, 0.3778, 0.8731, 0.3566, 0.8845, 0.3364, 0.871, 0.3534, 0.8865, 0.3532, 0.9078, 0.3357, 0.9179, 0.3189, 0.9062, 0.3157, 0.9082, 0.3156, 0.8833, 0.3191, 0.8849, 0.3189, 0.9062, 0.3364, 0.871, 0.3566, 0.8845, 0.3534, 0.8865, 0.3366, 0.8748, 0.3566, 0.8845, 0.3567, 0.9094, 0.3532, 0.9078, 0.3534, 0.8865, 0.3359, 0.9217, 0.3157, 0.9082, 0.3189, 0.9062, 0.3357, 0.9179, 0.3156, 0.8833, 0.3364, 0.871, 0.3366, 0.8748, 0.3191, 0.8849, 0.9034, 0.7718, 0.9032, 0.7441, 0.9588, 0.7437, 0.959, 0.7714, 0.296, 0.4574, 0.2232, 0.4574, 0.2232, 0.4303, 0.2968, 0.4303, 0.3687, 0.4574, 0.5061, 0.4574, 0.5076, 0.609, 0.3695, 0.609, 0.5748, 0.4574, 0.5061, 0.4574, 0.4993, 0.4303, 0.566, 0.4303, 0.8301, 0.6701, 0.922, 0.6693, 0.922, 0.6884, 0.831, 0.6881, 0.5748, 0.4574, 0.6435, 0.4574, 0.6447, 0.609, 0.5761, 0.609, 0.296, 0.4574, 0.3687, 0.4574, 0.3695, 0.609, 0.2958, 0.609, 0.09237, 0.4574, 0.2232, 0.4574, 0.222, 0.609, 0.08968, 0.609, 0.739, 0.4186, 0.7408, 0.5313, 0.7197, 0.5345, 0.722, 0.4162, 0.7381, 0.6709, 0.7401, 0.6877, 0.7297, 0.6855, 0.7228, 0.6723, 0.6976, 0.5443, 0.6858, 0.3694, 0.7121, 0.4076, 0.7142, 0.5445, 0.8283, 0.3943, 0.9202, 0.3948, 0.919, 0.4002, 0.829, 0.3999, 0.8318, 0.6936, 0.7389, 0.6931, 0.7401, 0.6877, 0.831, 0.6881, 0.922, 0.6884, 0.922, 0.6693, 0.939, 0.6717, 0.9315, 0.6827, 0.8309, 0.369, 0.976, 0.3686, 0.9202, 0.3948, 0.8283, 0.3943, 0.976, 0.3686, 0.9747, 0.7194, 0.9616, 0.5472, 0.83, 0.4178, 0.739, 0.4186, 0.7391, 0.3995, 0.829, 0.3999, 0.7391, 0.3995, 0.739, 0.4186, 0.722, 0.4162, 0.7295, 0.4052, 0.8296, 0.7194, 0.6846, 0.7193, 0.7389, 0.6931, 0.8318, 0.6936, 0.6846, 0.7193, 0.6976, 0.5443, 0.7142, 0.5445, 0.7172, 0.674, 0.722, 0.4162, 0.7121, 0.4076, 0.7284, 0.4024, 0.7295, 0.4052, 0.7172, 0.674, 0.7228, 0.6723, 0.7297, 0.6855, 0.7269, 0.688, 0.939, 0.6717, 0.949, 0.6803, 0.9327, 0.6855, 0.9315, 0.6827, 0.9419, 0.4139, 0.9363, 0.4156, 0.9294, 0.4024, 0.9322, 0.3999, 0.7401, 0.6877, 0.7389, 0.6931, 0.7269, 0.688, 0.7297, 0.6855, 0.7389, 0.6931, 0.6846, 0.7193, 0.7172, 0.674, 0.7269, 0.688, 0.83, 0.4178, 0.921, 0.417, 0.9187, 0.5328, 0.8297, 0.532, 0.919, 0.4002, 0.9202, 0.3948, 0.9322, 0.3999, 0.9294, 0.4024, 0.9616, 0.5472, 0.9747, 0.7194, 0.949, 0.6803, 0.9451, 0.547, 0.9202, 0.3948, 0.976, 0.3686, 0.9419, 0.4139, 0.9322, 0.3999, 0.922, 0.6693, 0.9185, 0.5603, 0.9395, 0.5571, 0.939, 0.6717, 0.7364, 0.3938, 0.7391, 0.3995, 0.7295, 0.4052, 0.7284, 0.4024, 0.9747, 0.7194, 0.9246, 0.6941, 0.9327, 0.6855, 0.949, 0.6803, 0.9246, 0.6941, 0.922, 0.6884, 0.9315, 0.6827, 0.9327, 0.6855, 0.921, 0.417, 0.919, 0.4002, 0.9294, 0.4024, 0.9363, 0.4156, 0.6858, 0.3694, 0.7364, 0.3938, 0.7284, 0.4024, 0.7121, 0.4076, 0.6846, 0.7193, 0.6858, 0.3694, 0.6976, 0.5443, 0.976, 0.3686, 0.9616, 0.5472, 0.9451, 0.547, 0.9419, 0.4139, 0.4729, 0.07724, 0.4688, 0.2065, 0.3672, 0.2065, 0.3669, 0.07724, 0.3147, 0.07724, 0.3162, 0.2065, 0.2651, 0.2065, 0.2626, 0.07724, 0.2626, 0.07724, 0.2651, 0.2065, 0.1223, 0.2065, 0.1153, 0.07724, 0.5435, 0.07724, 0.5269, 0.2065, 0.4688, 0.2065, 0.4729, 0.07724, 0.7142, 0.5445, 0.7121, 0.4076, 0.722, 0.4162, 0.7197, 0.5345, 0.9451, 0.547, 0.949, 0.6803, 0.939, 0.6717, 0.9395, 0.5571, 0.7235, 0.5445, 0.7197, 0.5345, 0.7227, 0.5366, 0.7264, 0.5443, 0.7142, 0.5445, 0.7152, 0.5445, 0.7198, 0.5464, 0.7206, 0.5548, 0.9451, 0.547, 0.9441, 0.547, 0.9395, 0.5452, 0.9387, 0.5368, 0.8301, 0.6701, 0.7381, 0.6709, 0.7406, 0.5588, 0.8295, 0.5596, 0.9187, 0.5328, 0.921, 0.417, 0.9363, 0.4156, 0.9387, 0.5368, 0.7406, 0.5588, 0.7381, 0.6709, 0.7228, 0.6723, 0.7206, 0.5548, 0.7235, 0.5445, 0.7206, 0.5548, 0.7198, 0.5464, 0.7197, 0.5345, 0.7235, 0.5445, 0.7196, 0.5426, 0.9358, 0.5471, 0.9387, 0.5368, 0.9395, 0.5452, 0.9395, 0.5571, 0.9185, 0.5603, 0.9182, 0.557, 0.9365, 0.555, 0.7206, 0.5548, 0.7235, 0.5445, 0.7264, 0.5443, 0.7235, 0.5526, 0.7406, 0.5588, 0.7206, 0.5548, 0.7235, 0.5526, 0.7408, 0.556, 0.8298, 0.5351, 0.9184, 0.5357, 0.9174, 0.5462, 0.8296, 0.5458, 0.8295, 0.5565, 0.7408, 0.556, 0.7418, 0.5454, 0.8296, 0.5458, 0.9395, 0.5571, 0.9358, 0.5471, 0.9396, 0.5489, 0.7196, 0.5426, 0.7235, 0.5445, 0.7198, 0.5464, 0.7152, 0.5445, 0.7227, 0.5366, 0.7411, 0.5346, 0.7418, 0.5454, 0.7264, 0.5443, 0.7408, 0.556, 0.7235, 0.5526, 0.7264, 0.5443, 0.7418, 0.5454, 0.8297, 0.532, 0.9187, 0.5328, 0.9184, 0.5357, 0.8298, 0.5351, 0.9358, 0.5471, 0.9395, 0.5571, 0.9365, 0.555, 0.9328, 0.5473, 0.9396, 0.5489, 0.9358, 0.5471, 0.9395, 0.5452, 0.9441, 0.547, 0.9187, 0.5328, 0.9387, 0.5368, 0.9358, 0.539, 0.9184, 0.5357, 0.9184, 0.5357, 0.9358, 0.539, 0.9328, 0.5473, 0.9174, 0.5462, 0.9365, 0.555, 0.9182, 0.557, 0.9174, 0.5462, 0.9328, 0.5473, 0.7197, 0.5345, 0.7408, 0.5313, 0.7411, 0.5346, 0.7227, 0.5366, 0.8295, 0.5596, 0.7406, 0.5588, 0.7408, 0.556, 0.8295, 0.5565, 0.9387, 0.5368, 0.9358, 0.5471, 0.9328, 0.5473, 0.9358, 0.539, 0.7172, 0.674, 0.7142, 0.5445, 0.7206, 0.5548, 0.7228, 0.6723, 0.7152, 0.5445, 0.7142, 0.5445, 0.7197, 0.5345, 0.7196, 0.5426, 0.9441, 0.547, 0.9451, 0.547, 0.9395, 0.5571, 0.9396, 0.5489, 0.9419, 0.4139, 0.9451, 0.547, 0.9387, 0.5368, 0.9363, 0.4156, 0.2232, 0.4303, 0.08995, 0.4303, 0.09521, 0.4088, 0.2262, 0.4088, 0.2968, 0.4303, 0.2232, 0.4303, 0.2262, 0.4088, 0.2971, 0.4088, 0.2232, 0.4574, 0.09237, 0.4574, 0.08995, 0.4303, 0.2232, 0.4303, 0.5061, 0.4574, 0.3687, 0.4574, 0.3703, 0.4303, 0.4993, 0.4303, 0.3658, 0.3964, 0.4613, 0.3964, 0.4959, 0.4088, 0.3681, 0.4088, 0.53, 0.3964, 0.5987, 0.3964, 0.6286, 0.4088, 0.5622, 0.4088, 0.3125, 0.3964, 0.3658, 0.3964, 0.3681, 0.4088, 0.2971, 0.4088, 0.1364, 0.3964, 0.2592, 0.3964, 0.2262, 0.4088, 0.09521, 0.4088, 0.4993, 0.4303, 0.3703, 0.4303, 0.3681, 0.4088, 0.4959, 0.4088, 0.566, 0.4303, 0.4993, 0.4303, 0.4959, 0.4088, 0.5622, 0.4088, 0.3119, 0.3363, 0.3643, 0.3363, 0.3658, 0.3964, 0.3125, 0.3964, 0.3643, 0.3363, 0.462, 0.3363, 0.4613, 0.3964, 0.3658, 0.3964, 0.5271, 0.3363, 0.5922, 0.3363, 0.5987, 0.3964, 0.53, 0.3964, 0.1325, 0.3363, 0.2596, 0.3363, 0.2592, 0.3964, 0.1364, 0.3964, 0.3162, 0.2065, 0.3672, 0.2065, 0.3655, 0.2381, 0.3156, 0.2381, 0.5269, 0.2065, 0.5849, 0.2065, 0.5905, 0.2381, 0.5273, 0.2381, 0.528, 0.2762, 0.4664, 0.2762, 0.4667, 0.2486, 0.5275, 0.2486, 0.3151, 0.2762, 0.2637, 0.2762, 0.2644, 0.2486, 0.3156, 0.2486, 0.1243, 0.2381, 0.2646, 0.2381, 0.2644, 0.2486, 0.1239, 0.2486, 0.5273, 0.2381, 0.5905, 0.2381, 0.5907, 0.2486, 0.5275, 0.2486, 0.3655, 0.2381, 0.4666, 0.2381, 0.4667, 0.2486, 0.3655, 0.2486, 0.3156, 0.2381, 0.3655, 0.2381, 0.3655, 0.2486, 0.3156, 0.2486, 0.4664, 0.2762, 0.3665, 0.2762, 0.3655, 0.2486, 0.4667, 0.2486, 0.2637, 0.2762, 0.1323, 0.2762, 0.1239, 0.2486, 0.2644, 0.2486, 0.3672, 0.2065, 0.4688, 0.2065, 0.4666, 0.2381, 0.3655, 0.2381, 0.1223, 0.2065, 0.2651, 0.2065, 0.2646, 0.2381, 0.1243, 0.2381, 0.9625, 0.2241, 0.973, 0.2226, 0.98, 0.2915, 0.9695, 0.293, 0.8016, 0.18, 0.8459, 0.1944, 0.8355, 0.2491, 0.7845, 0.2326, 0.8459, 0.1944, 0.8558, 0.192, 0.8455, 0.2441, 0.8355, 0.2491, 0.9092, 0.208, 0.9625, 0.2241, 0.9695, 0.293, 0.9075, 0.2686, 0.9075, 0.2686, 0.8979, 0.2761, 0.8355, 0.2491, 0.8455, 0.2441, 0.9141, 0.02648, 0.9053, 0.01914, 0.9336, 0.008294, 0.9415, 0.01736, 0.7252, 0.2319, 0.7305, 0.2213, 0.9231, 0.3178, 0.9178, 0.3284, 0.7103, 0.2553, 0.7135, 0.249, 0.9102, 0.3491, 0.907, 0.3554, 0.7135, 0.249, 0.726, 0.242, 0.9108, 0.3329, 0.9102, 0.3491, 0.726, 0.242, 0.7252, 0.2319, 0.9178, 0.3284, 0.9108, 0.3329, 0.9178, 0.3284, 0.9228, 0.3472, 0.9102, 0.3491, 0.9108, 0.3329, 0.726, 0.242, 0.7135, 0.249, 0.709, 0.2397, 0.7252, 0.2319, 0.9625, 0.2241, 0.973, 0.2226, 0.98, 0.2915, 0.9695, 0.293, 0.8016, 0.18, 0.8459, 0.1944, 0.8355, 0.2491, 0.7845, 0.2326, 0.8459, 0.1944, 0.8558, 0.192, 0.8455, 0.2441, 0.8355, 0.2491, 0.9092, 0.208, 0.9625, 0.2241, 0.9695, 0.293, 0.9075, 0.2686, 0.9075, 0.2686, 0.8979, 0.2761, 0.8355, 0.2491, 0.8455, 0.2441, 0.9141, 0.02648, 0.9053, 0.01914, 0.9336, 0.008294, 0.9415, 0.01736, 0.7252, 0.2319, 0.7305, 0.2213, 0.9231, 0.3178, 0.9178, 0.3284, 0.7103, 0.2553, 0.7135, 0.249, 0.9102, 0.3491, 0.907, 0.3554, 0.7135, 0.249, 0.726, 0.242, 0.9108, 0.3329, 0.9102, 0.3491, 0.726, 0.242, 0.7252, 0.2319, 0.9178, 0.3284, 0.9108, 0.3329, 0.9178, 0.3284, 0.9228, 0.3472, 0.9102, 0.3491, 0.9108, 0.3329, 0.726, 0.242, 0.7135, 0.249, 0.709, 0.2397, 0.7252, 0.2319, 0.9625, 0.2241, 0.973, 0.2226, 0.98, 0.2915, 0.9695, 0.293, 0.8016, 0.18, 0.8459, 0.1944, 0.8355, 0.2491, 0.7845, 0.2326, 0.8459, 0.1944, 0.8558, 0.192, 0.8455, 0.2441, 0.8355, 0.2491, 0.9092, 0.208, 0.9625, 0.2241, 0.9695, 0.293, 0.9075, 0.2686, 0.9075, 0.2686, 0.8979, 0.2761, 0.8355, 0.2491, 0.8455, 0.2441, 0.9141, 0.02648, 0.9053, 0.01914, 0.9336, 0.008294, 0.9415, 0.01736, 0.7252, 0.2319, 0.7305, 0.2213, 0.9231, 0.3178, 0.9178, 0.3284, 0.7103, 0.2553, 0.7135, 0.249, 0.9102, 0.3491, 0.907, 0.3554, 0.7135, 0.249, 0.726, 0.242, 0.9108, 0.3329, 0.9102, 0.3491, 0.726, 0.242, 0.7252, 0.2319, 0.9178, 0.3284, 0.9108, 0.3329, 0.9178, 0.3284, 0.9228, 0.3472, 0.9102, 0.3491, 0.9108, 0.3329, 0.726, 0.242, 0.7135, 0.249, 0.709, 0.2397, 0.7252, 0.2319, 0.9625, 0.2241, 0.973, 0.2226, 0.98, 0.2915, 0.9695, 0.293, 0.8016, 0.18, 0.8459, 0.1944, 0.8355, 0.2491, 0.7845, 0.2326, 0.8459, 0.1944, 0.8558, 0.192, 0.8455, 0.2441, 0.8355, 0.2491, 0.9092, 0.208, 0.9625, 0.2241, 0.9695, 0.293, 0.9075, 0.2686, 0.9075, 0.2686, 0.8979, 0.2761, 0.8355, 0.2491, 0.8455, 0.2441, 0.9141, 0.02648, 0.9053, 0.01914, 0.9336, 0.008294, 0.9415, 0.01736, 0.7252, 0.2319, 0.7305, 0.2213, 0.9231, 0.3178, 0.9178, 0.3284, 0.7103, 0.2553, 0.7135, 0.249, 0.9102, 0.3491, 0.907, 0.3554, 0.7135, 0.249, 0.726, 0.242, 0.9108, 0.3329, 0.9102, 0.3491, 0.726, 0.242, 0.7252, 0.2319, 0.9178, 0.3284, 0.9108, 0.3329, 0.9178, 0.3284, 0.9228, 0.3472, 0.9102, 0.3491, 0.9108, 0.3329, 0.726, 0.242, 0.7135, 0.249, 0.709, 0.2397, 0.7252, 0.2319, 0.1323, 0.2762, 0.2637, 0.2762, 0.2596, 0.3363, 0.1325, 0.3363, 0.528, 0.2762, 0.5895, 0.2762, 0.5922, 0.3363, 0.5271, 0.3363, 0.3665, 0.2762, 0.4664, 0.2762, 0.462, 0.3363, 0.3643, 0.3363, 0.3151, 0.2762, 0.3665, 0.2762, 0.3643, 0.3363, 0.3119, 0.3363, 0.2637, 0.2762, 0.3151, 0.2762, 0.3119, 0.3363, 0.2596, 0.3363, 0.4664, 0.2762, 0.528, 0.2762, 0.5271, 0.3363, 0.462, 0.3363, 0.2646, 0.2381, 0.3156, 0.2381, 0.3156, 0.2486, 0.2644, 0.2486, 0.4666, 0.2381, 0.5273, 0.2381, 0.5275, 0.2486, 0.4667, 0.2486, 0.3665, 0.2762, 0.3151, 0.2762, 0.3156, 0.2486, 0.3655, 0.2486, 0.5895, 0.2762, 0.528, 0.2762, 0.5275, 0.2486, 0.5907, 0.2486, 0.4688, 0.2065, 0.5269, 0.2065, 0.5273, 0.2381, 0.4666, 0.2381, 0.2651, 0.2065, 0.3162, 0.2065, 0.3156, 0.2381, 0.2646, 0.2381, 0.462, 0.3363, 0.5271, 0.3363, 0.53, 0.3964, 0.4613, 0.3964, 0.2596, 0.3363, 0.3119, 0.3363, 0.3125, 0.3964, 0.2592, 0.3964, 0.6327, 0.4303, 0.566, 0.4303, 0.5622, 0.4088, 0.6286, 0.4088, 0.2592, 0.3964, 0.3125, 0.3964, 0.2971, 0.4088, 0.2262, 0.4088, 0.4613, 0.3964, 0.53, 0.3964, 0.5622, 0.4088, 0.4959, 0.4088, 0.3703, 0.4303, 0.2968, 0.4303, 0.2971, 0.4088, 0.3681, 0.4088, 0.9185, 0.5603, 0.8295, 0.5596, 0.8295, 0.5565, 0.9182, 0.557, 0.7408, 0.5313, 0.8297, 0.532, 0.8298, 0.5351, 0.7411, 0.5346, 0.9182, 0.557, 0.8295, 0.5565, 0.8296, 0.5458, 0.9174, 0.5462, 0.7411, 0.5346, 0.8298, 0.5351, 0.8296, 0.5458, 0.7418, 0.5454, 0.922, 0.6693, 0.8301, 0.6701, 0.8295, 0.5596, 0.9185, 0.5603, 0.6141, 0.07724, 0.5849, 0.2065, 0.5269, 0.2065, 0.5435, 0.07724, 0.3669, 0.07724, 0.3672, 0.2065, 0.3162, 0.2065, 0.3147, 0.07724, 0.739, 0.4186, 0.83, 0.4178, 0.8297, 0.532, 0.7408, 0.5313, 0.9747, 0.7194, 0.8296, 0.7194, 0.8318, 0.6936, 0.9246, 0.6941, 0.921, 0.417, 0.83, 0.4178, 0.829, 0.3999, 0.919, 0.4002, 0.6858, 0.3694, 0.8309, 0.369, 0.8283, 0.3943, 0.7364, 0.3938, 0.9246, 0.6941, 0.8318, 0.6936, 0.831, 0.6881, 0.922, 0.6884, 0.7364, 0.3938, 0.8283, 0.3943, 0.829, 0.3999, 0.7391, 0.3995, 0.2232, 0.4574, 0.296, 0.4574, 0.2958, 0.609, 0.222, 0.609, 0.5061, 0.4574, 0.5748, 0.4574, 0.5761, 0.609, 0.5076, 0.609, 0.7381, 0.6709, 0.8301, 0.6701, 0.831, 0.6881, 0.7401, 0.6877, 0.6435, 0.4574, 0.5748, 0.4574, 0.566, 0.4303, 0.6327, 0.4303, 0.3687, 0.4574, 0.296, 0.4574, 0.2968, 0.4303, 0.3703, 0.4303, 0.9036, 0.7996, 0.9034, 0.7718, 0.959, 0.7714, 0.9592, 0.7992, 0.9124, 0.087, 0.9485, 0.08628, 0.9555, 0.1552, 0.9108, 0.1475, 0.8666, 0.08477, 0.8763, 0.08772, 0.8661, 0.1398, 0.8562, 0.1396, 0.8358, 0.0748, 0.8666, 0.08477, 0.8562, 0.1396, 0.8187, 0.1274, 0.9485, 0.08628, 0.959, 0.0847, 0.966, 0.1536, 0.9555, 0.1552, 0.9124, 0.087, 0.9485, 0.08628, 0.9555, 0.1552, 0.9108, 0.1475, 0.8666, 0.08477, 0.8763, 0.08772, 0.8661, 0.1398, 0.8562, 0.1396, 0.8358, 0.0748, 0.8666, 0.08477, 0.8562, 0.1396, 0.8187, 0.1274, 0.9485, 0.08628, 0.959, 0.0847, 0.966, 0.1536, 0.9555, 0.1552, 0.9124, 0.087, 0.9485, 0.08628, 0.9555, 0.1552, 0.9108, 0.1475, 0.8666, 0.08477, 0.8763, 0.08772, 0.8661, 0.1398, 0.8562, 0.1396, 0.8358, 0.0748, 0.8666, 0.08477, 0.8562, 0.1396, 0.8187, 0.1274, 0.9485, 0.08628, 0.959, 0.0847, 0.966, 0.1536, 0.9555, 0.1552, 0.9124, 0.087, 0.9485, 0.08628, 0.9555, 0.1552, 0.9108, 0.1475, 0.8666, 0.08477, 0.8763, 0.08772, 0.8661, 0.1398, 0.8562, 0.1396, 0.8358, 0.0748, 0.8666, 0.08477, 0.8562, 0.1396, 0.8187, 0.1274, 0.9485, 0.08628, 0.959, 0.0847, 0.966, 0.1536, 0.9555, 0.1552, 0.9108, 0.1475, 0.9555, 0.1552, 0.9625, 0.2241, 0.9092, 0.208, 0.8562, 0.1396, 0.8661, 0.1398, 0.8558, 0.192, 0.8459, 0.1944, 0.8187, 0.1274, 0.8562, 0.1396, 0.8459, 0.1944, 0.8016, 0.18, 0.9555, 0.1552, 0.966, 0.1536, 0.973, 0.2226, 0.9625, 0.2241, 0.9415, 0.01736, 0.9521, 0.01576, 0.959, 0.0847, 0.9485, 0.08628, 0.8529, 0.02219, 0.877, 0.02999, 0.8666, 0.08477, 0.8358, 0.0748, 0.877, 0.02999, 0.8866, 0.0356, 0.8763, 0.08772, 0.8666, 0.08477, 0.9141, 0.02648, 0.9415, 0.01736, 0.9485, 0.08628, 0.9124, 0.087, 0.9108, 0.1475, 0.9555, 0.1552, 0.9625, 0.2241, 0.9092, 0.208, 0.8562, 0.1396, 0.8661, 0.1398, 0.8558, 0.192, 0.8459, 0.1944, 0.8187, 0.1274, 0.8562, 0.1396, 0.8459, 0.1944, 0.8016, 0.18, 0.9555, 0.1552, 0.966, 0.1536, 0.973, 0.2226, 0.9625, 0.2241, 0.9415, 0.01736, 0.9521, 0.01576, 0.959, 0.0847, 0.9485, 0.08628, 0.8529, 0.02219, 0.877, 0.02999, 0.8666, 0.08477, 0.8358, 0.0748, 0.877, 0.02999, 0.8866, 0.0356, 0.8763, 0.08772, 0.8666, 0.08477, 0.9141, 0.02648, 0.9415, 0.01736, 0.9485, 0.08628, 0.9124, 0.087, 0.9108, 0.1475, 0.9555, 0.1552, 0.9625, 0.2241, 0.9092, 0.208, 0.8562, 0.1396, 0.8661, 0.1398, 0.8558, 0.192, 0.8459, 0.1944, 0.8187, 0.1274, 0.8562, 0.1396, 0.8459, 0.1944, 0.8016, 0.18, 0.9555, 0.1552, 0.966, 0.1536, 0.973, 0.2226, 0.9625, 0.2241, 0.9415, 0.01736, 0.9521, 0.01576, 0.959, 0.0847, 0.9485, 0.08628, 0.8529, 0.02219, 0.877, 0.02999, 0.8666, 0.08477, 0.8358, 0.0748, 0.877, 0.02999, 0.8866, 0.0356, 0.8763, 0.08772, 0.8666, 0.08477, 0.9141, 0.02648, 0.9415, 0.01736, 0.9485, 0.08628, 0.9124, 0.087, 0.9415, 0.01736, 0.9521, 0.01576, 0.959, 0.0847, 0.9485, 0.08628, 0.8529, 0.02219, 0.877, 0.02999, 0.8666, 0.08477, 0.8358, 0.0748, 0.877, 0.02999, 0.8866, 0.0356, 0.8763, 0.08772, 0.8666, 0.08477, 0.9141, 0.02648, 0.9415, 0.01736, 0.9485, 0.08628, 0.9124, 0.087, 0.9108, 0.1475, 0.9555, 0.1552, 0.9625, 0.2241, 0.9092, 0.208, 0.8562, 0.1396, 0.8661, 0.1398, 0.8558, 0.192, 0.8459, 0.1944, 0.8187, 0.1274, 0.8562, 0.1396, 0.8459, 0.1944, 0.8016, 0.18, 0.9555, 0.1552, 0.966, 0.1536, 0.973, 0.2226, 0.9625, 0.2241, 0.8866, 0.0356, 0.9141, 0.02648, 0.9124, 0.087, 0.8763, 0.08772, 0.8288, 0.01439, 0.8529, 0.02219, 0.8358, 0.0748, 0.805, 0.06483, 0.7812, 0.1153, 0.8187, 0.1274, 0.8016, 0.18, 0.7574, 0.1657, 0.8661, 0.1398, 0.9108, 0.1475, 0.9092, 0.208, 0.8558, 0.192, 0.805, 0.06483, 0.8358, 0.0748, 0.8187, 0.1274, 0.7812, 0.1153, 0.8763, 0.08772, 0.9124, 0.087, 0.9108, 0.1475, 0.8661, 0.1398, 0.8866, 0.0356, 0.877, 0.02999, 0.9053, 0.01914, 0.9141, 0.02648, 0.9695, 0.293, 0.9603, 0.303, 0.8979, 0.2761, 0.9075, 0.2686, 0.8558, 0.192, 0.9092, 0.208, 0.9075, 0.2686, 0.8455, 0.2441, 0.7574, 0.1657, 0.8016, 0.18, 0.7845, 0.2326, 0.7336, 0.2161, 0.8866, 0.0356, 0.9141, 0.02648, 0.9124, 0.087, 0.8763, 0.08772, 0.8288, 0.01439, 0.8529, 0.02219, 0.8358, 0.0748, 0.805, 0.06483, 0.7812, 0.1153, 0.8187, 0.1274, 0.8016, 0.18, 0.7574, 0.1657, 0.8661, 0.1398, 0.9108, 0.1475, 0.9092, 0.208, 0.8558, 0.192, 0.805, 0.06483, 0.8358, 0.0748, 0.8187, 0.1274, 0.7812, 0.1153, 0.8763, 0.08772, 0.9124, 0.087, 0.9108, 0.1475, 0.8661, 0.1398, 0.8866, 0.0356, 0.877, 0.02999, 0.9053, 0.01914, 0.9141, 0.02648, 0.9695, 0.293, 0.9603, 0.303, 0.8979, 0.2761, 0.9075, 0.2686, 0.8558, 0.192, 0.9092, 0.208, 0.9075, 0.2686, 0.8455, 0.2441, 0.7574, 0.1657, 0.8016, 0.18, 0.7845, 0.2326, 0.7336, 0.2161, 0.8866, 0.0356, 0.9141, 0.02648, 0.9124, 0.087, 0.8763, 0.08772, 0.8288, 0.01439, 0.8529, 0.02219, 0.8358, 0.0748, 0.805, 0.06483, 0.7812, 0.1153, 0.8187, 0.1274, 0.8016, 0.18, 0.7574, 0.1657, 0.8661, 0.1398, 0.9108, 0.1475, 0.9092, 0.208, 0.8558, 0.192, 0.805, 0.06483, 0.8358, 0.0748, 0.8187, 0.1274, 0.7812, 0.1153, 0.8763, 0.08772, 0.9124, 0.087, 0.9108, 0.1475, 0.8661, 0.1398, 0.8866, 0.0356, 0.877, 0.02999, 0.9053, 0.01914, 0.9141, 0.02648, 0.9695, 0.293, 0.9603, 0.303, 0.8979, 0.2761, 0.9075, 0.2686, 0.8558, 0.192, 0.9092, 0.208, 0.9075, 0.2686, 0.8455, 0.2441, 0.7574, 0.1657, 0.8016, 0.18, 0.7845, 0.2326, 0.7336, 0.2161, 0.7812, 0.1153, 0.8187, 0.1274, 0.8016, 0.18, 0.7574, 0.1657, 0.8661, 0.1398, 0.9108, 0.1475, 0.9092, 0.208, 0.8558, 0.192, 0.8866, 0.0356, 0.9141, 0.02648, 0.9124, 0.087, 0.8763, 0.08772, 0.8288, 0.01439, 0.8529, 0.02219, 0.8358, 0.0748, 0.805, 0.06483, 0.805, 0.06483, 0.8358, 0.0748, 0.8187, 0.1274, 0.7812, 0.1153, 0.8763, 0.08772, 0.9124, 0.087, 0.9108, 0.1475, 0.8661, 0.1398, 0.8866, 0.0356, 0.877, 0.02999, 0.9053, 0.01914, 0.9141, 0.02648, 0.9695, 0.293, 0.9603, 0.303, 0.8979, 0.2761, 0.9075, 0.2686, 0.8558, 0.192, 0.9092, 0.208, 0.9075, 0.2686, 0.8455, 0.2441, 0.7574, 0.1657, 0.8016, 0.18, 0.7845, 0.2326, 0.7336, 0.2161])
me_cube.materials.append(mat_material)
me_cube.materials.append(mat_material_001)
me_cube.materials.append(mat_material_002)
me_cube.materials.append(mat_material_003)
me_cube.materials.append(mat_material_004)
me_cube.use_remesh_preserve_volume = False
me_cube.use_remesh_preserve_attributes = False
me_cube.use_mirror_vertex_groups = False
me_cube.update()

# ---- objects
ob_wind_mill = bpy.data.objects.new('Wind_Mill', me_cube)

# ---- transforms, parenting, visibility, modifiers, constraints
ob_wind_mill.location = (0.0, 0.0, 1.61)
ob_wind_mill.lock_rotations_4d = False
ob_wind_mill.empty_display_type = 'ARROWS'
ob_wind_mill.lineart.crease_threshold = 0.0

# ---- collection membership
col_collection_1.objects.link(ob_wind_mill)

# ---- scene / render settings (as saved in the file)
scene.frame_start = 1; scene.frame_end = 250; scene.frame_set(1)
scene.render.engine = 'CYCLES'
scene.render.image_settings.file_format = 'JPEG'
scene.render.image_settings.color_mode = 'RGB'
scene.render.image_settings.quality = 100
scene.render.dither_intensity = 0.0
scene.render.use_overwrite = False
scene.cycles.use_denoising = False
scene.cycles.samples = 196
scene.cycles.sampling_pattern = 'TABULATED_SOBOL'
scene.cycles.light_sampling_threshold = 0.0
scene.cycles.use_adaptive_sampling = False
scene.cycles.use_light_tree = False
scene.cycles.blur_glossy = 0.5
scene.cycles.max_bounces = 4
scene.cycles.pixel_filter_type = 'GAUSSIAN'
scene.cycles.sample_clamp_indirect = 0.0
scene.view_settings.view_transform = 'Standard'
bpy.context.view_layer.update()

# ---- added for rendering (the .blend has no active camera and no usable light): camera, sun
cam_auto = bpy.data.cameras.new('AutoCamera')
cam_auto.lens = 50.0
cam_auto.sensor_width = 36.0
cam_auto.clip_end = 1000.0
ob_auto_camera = bpy.data.objects.new('AutoCamera', cam_auto)
scene.collection.objects.link(ob_auto_camera)
ob_auto_camera.location = (11.603, -13.9785, 13.9143)
ob_auto_camera.rotation_euler = (1.09748, -7.21219e-08, 0.694738)
scene.camera = ob_auto_camera
light_auto_sun = bpy.data.lights.new('AutoSun', 'SUN')
light_auto_sun.energy = 3.0
light_auto_sun.angle = 0.0523599
ob_auto_sun = bpy.data.objects.new('AutoSun', light_auto_sun)
scene.collection.objects.link(ob_auto_sun)
ob_auto_sun.rotation_euler = (0.872665, 0.174533, 0.523599)
bpy.context.view_layer.update()
